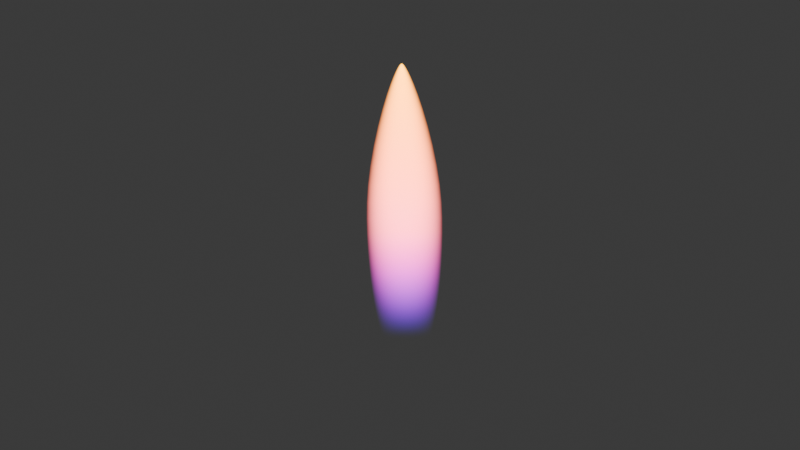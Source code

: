 # Source: Flame_anim.blend  (saved by Blender 4.5.90; exported with 4.5.12 LTS)
import bpy
from mathutils import Matrix  # noqa: F401  (used for matrix-valued properties, if any)

bpy.ops.wm.read_factory_settings(use_empty=True)
scene = bpy.context.scene
scene.name = 'Scene'

# ---- collections
col_collection = bpy.data.collections.new('Collection'); scene.collection.children.link(col_collection)

# ---- materials (node trees are filled in below, after node groups)
mat_flame = bpy.data.materials.new('Flame')
mat_flame.surface_render_method = 'BLENDED'
mat_flame.blend_method = 'BLEND'

# ---- material node trees
mat_flame.use_nodes = True; mat_flame.node_tree.nodes.clear()
_N = mat_flame.node_tree.nodes; _L = mat_flame.node_tree.links
n0 = _N.new('ShaderNodeOutputMaterial'); n0.name = 'Material Output'; n0.location = (687, 25)
n1 = _N.new('ShaderNodeEmission'); n1.name = 'Emission'; n1.location = (62, 107)
n2 = _N.new('ShaderNodeTexCoord'); n2.name = 'Texture Coordinate'; n2.location = (-793, 174)
n3 = _N.new('ShaderNodeTexGradient'); n3.name = 'Gradient Texture'; n3.location = (-598, 135)
n4 = _N.new('ShaderNodeValToRGB'); n4.name = 'Color Ramp'; n4.location = (-319, 182)
n4.color_ramp.interpolation = 'B_SPLINE'
while len(n4.color_ramp.elements) > 1: n4.color_ramp.elements.remove(n4.color_ramp.elements[-1])
n4.color_ramp.elements[0].position = 0.2591; n4.color_ramp.elements[0].color = (0.006715, 0.001777, 1.0, 1.0)
_e = n4.color_ramp.elements.new(0.475); _e.color = (1.0, 0.02445, 0.003216, 1.0)
_e = n4.color_ramp.elements.new(1.0); _e.color = (1.0, 0.5746, 0.002073, 1.0)
n5 = _N.new('ShaderNodeValToRGB'); n5.name = 'Color Ramp.001'; n5.location = (-322, -50)
while len(n5.color_ramp.elements) > 1: n5.color_ramp.elements.remove(n5.color_ramp.elements[-1])
n5.color_ramp.elements[0].position = 0.0; n5.color_ramp.elements[0].color = (0.0, 0.0, 0.0, 1.0)
_e = n5.color_ramp.elements.new(0.4545); _e.color = (10.0, 10.0, 10.0, 1.0)
n6 = _N.new('ShaderNodeMixShader'); n6.name = 'Mix Shader'; n6.location = (273, 56)
n7 = _N.new('ShaderNodeBsdfTransparent'); n7.name = 'Transparent BSDF'; n7.location = (66, -111)
n8 = _N.new('ShaderNodeLayerWeight'); n8.name = 'Layer Weight'; n8.location = (70, 247)
n8.inputs[0].default_value = 0.8
n9 = _N.new('ShaderNodeMixShader'); n9.name = 'Mix Shader.001'; n9.location = (452, 22)
n10 = _N.new('ShaderNodeValToRGB'); n10.name = 'Color Ramp.002'; n10.location = (-287, -282)
n10.color_ramp.interpolation = 'EASE'
while len(n10.color_ramp.elements) > 1: n10.color_ramp.elements.remove(n10.color_ramp.elements[-1])
n10.color_ramp.elements[0].position = 0.2182; n10.color_ramp.elements[0].color = (0.0, 0.0, 0.0, 1.0)
_e = n10.color_ramp.elements.new(0.6045); _e.color = (1.0, 1.0, 1.0, 1.0)
n11 = _N.new('ShaderNodeLayerWeight'); n11.name = 'Layer Weight.001'; n11.location = (43, -222)
n11.inputs[0].default_value = 0.0
n12 = _N.new('ShaderNodeMath'); n12.name = 'Math'; n12.location = (220, -304)
_L.new(n2.outputs[2], n3.inputs[0])
_L.new(n4.outputs[0], n1.inputs[0])
_L.new(n3.outputs[1], n4.inputs[0])
_L.new(n3.outputs[1], n5.inputs[0])
_L.new(n5.outputs[0], n1.inputs[1])
_L.new(n1.outputs[0], n6.inputs[1])
_L.new(n7.outputs[0], n6.inputs[2])
_L.new(n8.outputs[1], n6.inputs[0])
_L.new(n7.outputs[0], n9.inputs[1])
_L.new(n6.outputs[0], n9.inputs[2])
_L.new(n9.outputs[0], n0.inputs[0])
_L.new(n3.outputs[1], n10.inputs[0])
_L.new(n11.outputs[1], n12.inputs[0])
_L.new(n10.outputs[0], n12.inputs[1])
_L.new(n12.outputs[0], n9.inputs[0])
n0.is_active_output = True

# ---- world
world_world = bpy.data.worlds.new('World'); scene.world = world_world
world_world.use_nodes = True; world_world.node_tree.nodes.clear()
_N = world_world.node_tree.nodes; _L = world_world.node_tree.links
n0 = _N.new('ShaderNodeOutputWorld'); n0.name = 'World Output'; n0.location = (200, 100)
n1 = _N.new('ShaderNodeBackground'); n1.name = 'Background'; n1.location = (-200, 100)
n1.inputs[0].default_value = (0.05088, 0.05088, 0.05088, 1.0)
_L.new(n1.outputs[0], n0.inputs[0])
n0.is_active_output = True
world_world.color = (0.05088, 0.05088, 0.05088)
world_world.sun_shadow_jitter_overblur = 0.0

# ---- cameras
cam_camera = bpy.data.cameras.new('Camera')

# ---- meshes
me_plane = bpy.data.meshes.new('Plane')
me_plane.from_pydata([(0.0, 0.0, 0.0), (0.0, 0.0, 0.5), (0.0, 0.0, 1.1), (0.0, 0.0, 1.7)], [(0, 1), (1, 2), (2, 3)], [])
_uv = me_plane.uv_layers.new(name='UVMap')
_uv.uv.foreach_set('vector', [])
me_plane.materials.append(None)
me_plane.update()
me_sphere_001 = bpy.data.meshes.new('Sphere.001')
me_sphere_001.from_pydata([(3.003e-08, 0.03457, 1.675), (3.003e-08, 0.1178, 1.469), (3.003e-08, 0.2169, 1.018), (3.003e-08, 0.2243, 0.836), (3.003e-08, 0.2188, 0.6702), (3.003e-08, 0.1856, 0.354), (0.0014, 0.007249, 1.713), (0.003255, 0.01686, 1.703), (0.006546, 0.0339, 1.675), (0.01267, 0.06558, 1.607), (0.0223, 0.1155, 1.469), (0.03347, 0.1733, 1.253), (0.04108, 0.2127, 1.018), (0.04249, 0.22, 0.836), (0.04144, 0.2146, 0.6702), (0.03906, 0.2022, 0.5054), (0.03515, 0.182, 0.354), (0.02989, 0.1548, 0.2214), (0.02349, 0.1216, 0.1125), (0.01618, 0.08377, 0.03157), (0.008248, 0.04271, -0.01825), (0.002746, 0.006827, 1.713), (0.006381, 0.01587, 1.703), (0.01283, 0.0319, 1.675), (0.02482, 0.06172, 1.607), (0.04372, 0.1087, 1.469), (0.06563, 0.1632, 1.253), (0.08058, 0.2004, 1.018), (0.08336, 0.2073, 0.8359), (0.0813, 0.2021, 0.6702), (0.07662, 0.1905, 0.5054), (0.06895, 0.1715, 0.354), (0.05864, 0.1458, 0.2214), (0.04607, 0.1146, 0.1125), (0.03174, 0.07891, 0.03157), (0.01618, 0.04023, -0.01825), (0.003985, 0.006142, 1.713), (0.009253, 0.01426, 1.703), (0.0186, 0.02866, 1.675), (0.03599, 0.05547, 1.608), (0.06341, 0.09774, 1.469), (0.09524, 0.1468, 1.253), (0.117, 0.1803, 1.018), (0.121, 0.1865, 0.8359), (0.118, 0.1819, 0.6702), (0.1112, 0.1715, 0.5054), (0.1001, 0.1543, 0.354), (0.08513, 0.1312, 0.2214), (0.06689, 0.1031, 0.1125), (0.04607, 0.07102, 0.03157), (0.02349, 0.0362, -0.01825), (0.005069, 0.005221, 1.713), (0.01176, 0.01211, 1.703), (0.02363, 0.02433, 1.675), (0.04573, 0.0471, 1.608), (0.08061, 0.08303, 1.47), (0.1211, 0.1248, 1.253), (0.1489, 0.1533, 1.018), (0.154, 0.1586, 0.8359), (0.1502, 0.1547, 0.6702), (0.1416, 0.1458, 0.5054), (0.1274, 0.1312, 0.354), (0.1084, 0.1116, 0.2214), (0.08513, 0.08768, 0.1125), (0.05864, 0.0604, 0.03157), (0.02989, 0.03079, -0.01825), (0.005959, 0.004101, 1.713), (0.01381, 0.009506, 1.703), (0.02773, 0.01908, 1.675), (0.05368, 0.03694, 1.608), (0.09468, 0.06516, 1.47), (0.1424, 0.09797, 1.254), (0.175, 0.1204, 1.018), (0.1811, 0.1246, 0.8359), (0.1766, 0.1216, 0.6702), (0.1665, 0.1146, 0.5054), (0.1498, 0.1031, 0.354), (0.1274, 0.08768, 0.2214), (0.1001, 0.06889, 0.1125), (0.06895, 0.04745, 0.03157), (0.03515, 0.02419, -0.01825), (3.003e-08, 3.321e-08, 1.716), (0.006618, 0.002824, 1.713), (0.01533, 0.006541, 1.703), (0.03077, 0.01313, 1.675), (0.05957, 0.02541, 1.608), (0.1051, 0.04484, 1.47), (0.1581, 0.06745, 1.254), (0.1944, 0.08295, 1.018), (0.2013, 0.08586, 0.8359), (0.1963, 0.08373, 0.6702), (0.185, 0.07891, 0.5054), (0.1665, 0.07102, 0.354), (0.1416, 0.0604, 0.2214), (0.1112, 0.04745, 0.1125), (0.07662, 0.03269, 0.03157), (0.03906, 0.01666, -0.01825), (0.007024, 0.001439, 1.713), (0.01626, 0.003332, 1.703), (0.03263, 0.006685, 1.675), (0.06318, 0.01294, 1.608), (0.1115, 0.02284, 1.47), (0.1678, 0.03437, 1.254), (0.2064, 0.04228, 1.018), (0.2137, 0.04377, 0.8358), (0.2083, 0.04268, 0.6702), (0.1964, 0.04023, 0.5054), (0.1767, 0.0362, 0.354), (0.1503, 0.03079, 0.2214), (0.1181, 0.02419, 0.1125), (0.08134, 0.01666, 0.03157), (0.04146, 0.008495, -0.01825), (0.007161, 3.279e-08, 1.713), (0.01658, 3.222e-08, 1.703), (0.03326, 3e-08, 1.675), (0.06439, 3.461e-08, 1.608), (0.1137, 2.063e-08, 1.47), (0.1711, 4.174e-08, 1.254), (0.2104, 1.346e-08, 1.018), (0.2178, -3.564e-09, 0.8358), (0.2124, 1.327e-08, 0.6702), (0.2002, 4.319e-08, 0.5054), (0.1802, 1.326e-08, 0.354), (0.1532, 3.654e-08, 0.2214), (0.1204, 2.157e-08, 0.1125), (0.08293, 2.822e-08, 0.03157), (0.04228, 3.072e-08, -0.01825), (0.007024, -0.001439, 1.713), (0.01626, -0.003332, 1.703), (0.03263, -0.006685, 1.675), (0.06318, -0.01294, 1.608), (0.1115, -0.02284, 1.47), (0.1678, -0.03437, 1.254), (0.2064, -0.04228, 1.018), (0.2137, -0.04377, 0.8358), (0.2083, -0.04268, 0.6702), (0.1964, -0.04023, 0.5054), (0.1767, -0.0362, 0.354), (0.1503, -0.03079, 0.2214), (0.1181, -0.02419, 0.1125), (0.08134, -0.01666, 0.03157), (0.04146, -0.008495, -0.01825), (0.006618, -0.002824, 1.713), (0.01533, -0.006541, 1.703), (0.03077, -0.01313, 1.675), (0.05957, -0.02541, 1.608), (0.1051, -0.04484, 1.47), (0.1581, -0.06745, 1.254), (0.1944, -0.08295, 1.018), (0.2013, -0.08586, 0.8359), (0.1963, -0.08373, 0.6702), (0.185, -0.07891, 0.5054), (0.1665, -0.07102, 0.354), (0.1416, -0.0604, 0.2214), (0.1112, -0.04745, 0.1125), (0.07662, -0.03269, 0.03157), (0.03906, -0.01666, -0.01825), (0.005959, -0.004101, 1.713), (0.01381, -0.009506, 1.703), (0.02773, -0.01908, 1.675), (0.05368, -0.03694, 1.608), (0.09468, -0.06516, 1.47), (0.1424, -0.09797, 1.254), (0.175, -0.1204, 1.018), (0.1811, -0.1246, 0.8359), (0.1766, -0.1216, 0.6702), (0.1665, -0.1146, 0.5054), (0.1498, -0.1031, 0.354), (0.1274, -0.08768, 0.2214), (0.1001, -0.06889, 0.1125), (0.06895, -0.04745, 0.03157), (0.03515, -0.02419, -0.01825), (0.005069, -0.005221, 1.713), (0.01176, -0.01211, 1.703), (0.02363, -0.02433, 1.675), (0.04573, -0.0471, 1.608), (0.08061, -0.08303, 1.47), (0.1211, -0.1248, 1.253), (0.1489, -0.1533, 1.018), (0.154, -0.1586, 0.8359), (0.1502, -0.1547, 0.6702), (0.1416, -0.1458, 0.5054), (0.1274, -0.1312, 0.354), (0.1084, -0.1116, 0.2214), (0.08513, -0.08768, 0.1125), (0.05864, -0.0604, 0.03157), (0.02989, -0.03079, -0.01825), (0.003985, -0.006142, 1.713), (0.009253, -0.01426, 1.703), (0.0186, -0.02866, 1.675), (0.03599, -0.05547, 1.608), (0.06341, -0.09774, 1.469), (0.09524, -0.1468, 1.253), (0.117, -0.1803, 1.018), (0.121, -0.1865, 0.8359), (0.118, -0.1819, 0.6702), (0.1112, -0.1715, 0.5054), (0.1001, -0.1543, 0.354), (0.08513, -0.1312, 0.2214), (0.06689, -0.1031, 0.1125), (0.04607, -0.07102, 0.03157), (0.02349, -0.0362, -0.01825), (0.002746, -0.006827, 1.713), (0.006381, -0.01587, 1.703), (0.01283, -0.0319, 1.675), (0.02482, -0.06172, 1.607), (0.04372, -0.1087, 1.469), (0.06563, -0.1632, 1.253), (0.08058, -0.2004, 1.018), (0.08336, -0.2073, 0.8359), (0.0813, -0.2021, 0.6702), (0.07662, -0.1905, 0.5054), (0.06895, -0.1715, 0.354), (0.05864, -0.1458, 0.2214), (0.04607, -0.1146, 0.1125), (0.03174, -0.07891, 0.03157), (0.01618, -0.04023, -0.01825), (0.0014, -0.007249, 1.713), (0.003255, -0.01686, 1.703), (0.006546, -0.0339, 1.675), (0.01267, -0.06558, 1.607), (0.0223, -0.1155, 1.469), (0.03347, -0.1733, 1.253), (0.04108, -0.2127, 1.018), (0.04249, -0.22, 0.836), (0.04144, -0.2146, 0.6702), (0.03906, -0.2022, 0.5054), (0.03515, -0.182, 0.354), (0.02989, -0.1548, 0.2214), (0.02349, -0.1216, 0.1125), (0.01618, -0.08377, 0.03157), (0.008248, -0.04271, -0.01825), (2.976e-08, -0.007392, 1.713), (2.776e-08, -0.01719, 1.703), (2.418e-08, -0.03457, 1.675), (2.867e-08, -0.06689, 1.607), (1.569e-08, -0.1178, 1.469), (3.557e-08, -0.1767, 1.253), (1.239e-09, -0.2169, 1.018), (-4.137e-08, -0.2243, 0.836), (9.868e-10, -0.2188, 0.6702), (3.649e-08, -0.2062, 0.5054), (7.431e-09, -0.1856, 0.354), (2.681e-08, -0.1578, 0.2214), (9.045e-09, -0.124, 0.1125), (1.873e-08, -0.08541, 0.03157), (2.842e-08, -0.04354, -0.01825), (-0.0014, -0.007249, 1.713), (-0.003255, -0.01686, 1.703), (-0.006546, -0.0339, 1.675), (-0.01267, -0.06558, 1.607), (-0.0223, -0.1155, 1.469), (-0.03347, -0.1733, 1.253), (-0.04108, -0.2127, 1.018), (-0.04249, -0.22, 0.836), (-0.04144, -0.2146, 0.6702), (-0.03906, -0.2022, 0.5054), (-0.03515, -0.182, 0.354), (-0.02989, -0.1548, 0.2214), (-0.02349, -0.1216, 0.1125), (-0.01618, -0.08377, 0.03157), (-0.008248, -0.04271, -0.01825), (-0.002746, -0.006827, 1.713), (-0.006381, -0.01587, 1.703), (-0.01283, -0.0319, 1.675), (-0.02482, -0.06172, 1.607), (-0.04372, -0.1087, 1.469), (-0.06563, -0.1632, 1.253), (-0.08058, -0.2004, 1.018), (-0.08336, -0.2073, 0.8359), (-0.0813, -0.2021, 0.6702), (-0.07662, -0.1905, 0.5054), (-0.06895, -0.1715, 0.354), (-0.05864, -0.1458, 0.2214), (-0.04607, -0.1146, 0.1125), (-0.03174, -0.07891, 0.03157), (-0.01618, -0.04023, -0.01825), (-0.003985, -0.006142, 1.713), (-0.009253, -0.01426, 1.703), (-0.0186, -0.02866, 1.675), (-0.03599, -0.05547, 1.608), (-0.06341, -0.09774, 1.469), (-0.09524, -0.1468, 1.253), (-0.117, -0.1803, 1.018), (-0.121, -0.1865, 0.8359), (-0.118, -0.1819, 0.6702), (-0.1112, -0.1715, 0.5054), (-0.1001, -0.1543, 0.354), (-0.08513, -0.1312, 0.2214), (-0.06689, -0.1031, 0.1125), (-0.04607, -0.07102, 0.03157), (-0.02349, -0.0362, -0.01825), (-0.005069, -0.005221, 1.713), (-0.01176, -0.01211, 1.703), (-0.02363, -0.02433, 1.675), (-0.04573, -0.0471, 1.608), (-0.08061, -0.08303, 1.47), (-0.1211, -0.1248, 1.253), (-0.1489, -0.1533, 1.018), (-0.154, -0.1586, 0.8359), (-0.1502, -0.1547, 0.6702), (-0.1416, -0.1458, 0.5054), (-0.1274, -0.1312, 0.354), (-0.1084, -0.1116, 0.2214), (-0.08513, -0.08768, 0.1125), (-0.05864, -0.0604, 0.03157), (-0.02989, -0.03079, -0.01825), (3.003e-08, 3.321e-08, -0.03507), (-0.005959, -0.004101, 1.713), (-0.01381, -0.009506, 1.703), (-0.02773, -0.01908, 1.675), (-0.05368, -0.03694, 1.608), (-0.09468, -0.06516, 1.47), (-0.1424, -0.09797, 1.254), (-0.175, -0.1204, 1.018), (-0.1811, -0.1246, 0.8359), (-0.1766, -0.1216, 0.6702), (-0.1665, -0.1146, 0.5054), (-0.1498, -0.1031, 0.354), (-0.1274, -0.08768, 0.2214), (-0.1001, -0.06889, 0.1125), (-0.06895, -0.04745, 0.03157), (-0.03515, -0.02419, -0.01825), (-0.006618, -0.002824, 1.713), (-0.01533, -0.006541, 1.703), (-0.03077, -0.01313, 1.675), (-0.05957, -0.02541, 1.608), (-0.1051, -0.04484, 1.47), (-0.1581, -0.06745, 1.254), (-0.1944, -0.08295, 1.018), (-0.2013, -0.08586, 0.8359), (-0.1963, -0.08373, 0.6702), (-0.185, -0.07891, 0.5054), (-0.1665, -0.07102, 0.354), (-0.1416, -0.0604, 0.2214), (-0.1112, -0.04745, 0.1125), (-0.07662, -0.03269, 0.03157), (-0.03906, -0.01666, -0.01825), (-0.007024, -0.001439, 1.713), (-0.01626, -0.003332, 1.703), (-0.03263, -0.006685, 1.675), (-0.06318, -0.01294, 1.608), (-0.1115, -0.02284, 1.47), (-0.1678, -0.03437, 1.254), (-0.2064, -0.04228, 1.018), (-0.2137, -0.04377, 0.8358), (-0.2083, -0.04268, 0.6702), (-0.1964, -0.04023, 0.5054), (-0.1767, -0.0362, 0.354), (-0.1503, -0.03079, 0.2214), (-0.1181, -0.02419, 0.1125), (-0.08134, -0.01666, 0.03157), (-0.04146, -0.008495, -0.01825), (-0.007161, 3.392e-08, 1.713), (-0.01658, 3.554e-08, 1.703), (-0.03326, 4.24e-08, 1.675), (-0.06439, 3.601e-08, 1.608), (-0.1137, 5.629e-08, 1.47), (-0.1711, 3.605e-08, 1.254), (-0.2104, 9.248e-08, 1.018), (-0.2178, 1.335e-07, 0.8358), (-0.2124, 9.305e-08, 0.6702), (-0.2002, 3.654e-08, 0.5054), (-0.1802, 6.98e-08, 0.354), (-0.1532, 3.986e-08, 0.2214), (-0.1204, 6.647e-08, 0.1125), (-0.08293, 4.485e-08, 0.03157), (-0.04228, 3.737e-08, -0.01825), (-0.007024, 0.001439, 1.713), (-0.01626, 0.003332, 1.703), (-0.03263, 0.006685, 1.675), (-0.06318, 0.01294, 1.608), (-0.1115, 0.02284, 1.47), (-0.1678, 0.03437, 1.254), (-0.2064, 0.04228, 1.018), (-0.2137, 0.04377, 0.8358), (-0.2083, 0.04268, 0.6702), (-0.1964, 0.04023, 0.5054), (-0.1767, 0.0362, 0.354), (-0.1503, 0.03079, 0.2214), (-0.1181, 0.02419, 0.1125), (-0.08134, 0.01666, 0.03157), (-0.04146, 0.008495, -0.01825), (-0.006618, 0.002824, 1.713), (-0.01533, 0.006541, 1.703), (-0.03077, 0.01313, 1.675), (-0.05957, 0.02541, 1.608), (-0.1051, 0.04484, 1.47), (-0.1581, 0.06745, 1.254), (-0.1944, 0.08295, 1.018), (-0.2013, 0.08586, 0.8359), (-0.1963, 0.08373, 0.6702), (-0.185, 0.07891, 0.5054), (-0.1665, 0.07102, 0.354), (-0.1416, 0.0604, 0.2214), (-0.1112, 0.04745, 0.1125), (-0.07662, 0.03269, 0.03157), (-0.03906, 0.01666, -0.01825), (-0.005959, 0.004101, 1.713), (-0.01381, 0.009506, 1.703), (-0.02773, 0.01908, 1.675), (-0.05368, 0.03694, 1.608), (-0.09468, 0.06516, 1.47), (-0.1424, 0.09797, 1.254), (-0.175, 0.1204, 1.018), (-0.1811, 0.1246, 0.8359), (-0.1766, 0.1216, 0.6702), (-0.1665, 0.1146, 0.5054), (-0.1498, 0.1031, 0.354), (-0.1274, 0.08768, 0.2214), (-0.1001, 0.06889, 0.1125), (-0.06895, 0.04745, 0.03157), (-0.03515, 0.02419, -0.01825), (-0.005069, 0.005221, 1.713), (-0.01176, 0.01211, 1.703), (-0.02363, 0.02433, 1.675), (-0.04573, 0.0471, 1.608), (-0.08061, 0.08303, 1.47), (-0.1211, 0.1248, 1.253), (-0.1489, 0.1533, 1.018), (-0.154, 0.1586, 0.8359), (-0.1502, 0.1547, 0.6702), (-0.1416, 0.1458, 0.5054), (-0.1274, 0.1312, 0.354), (-0.1084, 0.1116, 0.2214), (-0.08513, 0.08768, 0.1125), (-0.05864, 0.0604, 0.03157), (-0.02989, 0.03079, -0.01825), (-0.003985, 0.006142, 1.713), (-0.009253, 0.01426, 1.703), (-0.0186, 0.02866, 1.675), (-0.03599, 0.05547, 1.608), (-0.06341, 0.09774, 1.469), (-0.09524, 0.1468, 1.253), (-0.117, 0.1803, 1.018), (-0.121, 0.1865, 0.8359), (-0.118, 0.1819, 0.6702), (-0.1112, 0.1715, 0.5054), (-0.1001, 0.1543, 0.354), (-0.08513, 0.1312, 0.2214), (-0.06689, 0.1031, 0.1125), (-0.04607, 0.07102, 0.03157), (-0.02349, 0.0362, -0.01825), (-0.002746, 0.006827, 1.713), (-0.006381, 0.01587, 1.703), (-0.01283, 0.0319, 1.675), (-0.02482, 0.06172, 1.607), (-0.04372, 0.1087, 1.469), (-0.06563, 0.1632, 1.253), (-0.08058, 0.2004, 1.018), (-0.08336, 0.2073, 0.8359), (-0.0813, 0.2021, 0.6702), (-0.07662, 0.1905, 0.5054), (-0.06895, 0.1715, 0.354), (-0.05864, 0.1458, 0.2214), (-0.04607, 0.1146, 0.1125), (-0.03174, 0.07891, 0.03157), (-0.01618, 0.04023, -0.01825), (-0.0014, 0.007249, 1.713), (-0.003255, 0.01686, 1.703), (-0.006546, 0.0339, 1.675), (-0.01267, 0.06558, 1.607), (-0.0223, 0.1155, 1.469), (-0.03347, 0.1733, 1.253), (-0.04108, 0.2127, 1.018), (-0.04249, 0.22, 0.836), (-0.04144, 0.2146, 0.6702), (-0.03906, 0.2022, 0.5054), (-0.03515, 0.182, 0.354), (-0.02989, 0.1548, 0.2214), (-0.02349, 0.1216, 0.1125), (-0.01618, 0.08377, 0.03157), (-0.008248, 0.04271, -0.01825), (3.058e-08, 0.007392, 1.713), (3.296e-08, 0.01719, 1.703), (3.825e-08, 0.06689, 1.607), (4.11e-08, 0.1767, 1.253), (4.295e-08, 0.2062, 0.5054), (4.941e-08, 0.1578, 0.2214), (7.686e-08, 0.124, 0.1125), (4.457e-08, 0.08541, 0.03157), (3.326e-08, 0.04354, -0.01825)], [], [(2, 476, 11, 12), (481, 480, 19, 20), (3, 2, 12, 13), (473, 81, 6), (307, 481, 20), (4, 3, 13, 14), (474, 473, 6, 7), (477, 4, 14, 15), (0, 474, 7, 8), (5, 477, 15, 16), (475, 0, 8, 9), (478, 5, 16, 17), (1, 475, 9, 10), (479, 478, 17, 18), (476, 1, 10, 11), (480, 479, 18, 19), (11, 10, 25, 26), (19, 18, 33, 34), (12, 11, 26, 27), (20, 19, 34, 35), (13, 12, 27, 28), (6, 81, 21), (307, 20, 35), (14, 13, 28, 29), (7, 6, 21, 22), (15, 14, 29, 30), (8, 7, 22, 23), (16, 15, 30, 31), (9, 8, 23, 24), (17, 16, 31, 32), (10, 9, 24, 25), (18, 17, 32, 33), (30, 29, 44, 45), (23, 22, 37, 38), (31, 30, 45, 46), (24, 23, 38, 39), (32, 31, 46, 47), (25, 24, 39, 40), (33, 32, 47, 48), (26, 25, 40, 41), (34, 33, 48, 49), (27, 26, 41, 42), (35, 34, 49, 50), (28, 27, 42, 43), (21, 81, 36), (307, 35, 50), (29, 28, 43, 44), (22, 21, 36, 37), (49, 48, 63, 64), (42, 41, 56, 57), (50, 49, 64, 65), (43, 42, 57, 58), (36, 81, 51), (307, 50, 65), (44, 43, 58, 59), (37, 36, 51, 52), (45, 44, 59, 60), (38, 37, 52, 53), (46, 45, 60, 61), (39, 38, 53, 54), (47, 46, 61, 62), (40, 39, 54, 55), (48, 47, 62, 63), (41, 40, 55, 56), (53, 52, 67, 68), (61, 60, 75, 76), (54, 53, 68, 69), (62, 61, 76, 77), (55, 54, 69, 70), (63, 62, 77, 78), (56, 55, 70, 71), (64, 63, 78, 79), (57, 56, 71, 72), (65, 64, 79, 80), (58, 57, 72, 73), (51, 81, 66), (307, 65, 80), (59, 58, 73, 74), (52, 51, 66, 67), (60, 59, 74, 75), (72, 71, 87, 88), (80, 79, 95, 96), (73, 72, 88, 89), (66, 81, 82), (307, 80, 96), (74, 73, 89, 90), (67, 66, 82, 83), (75, 74, 90, 91), (68, 67, 83, 84), (76, 75, 91, 92), (69, 68, 84, 85), (77, 76, 92, 93), (70, 69, 85, 86), (78, 77, 93, 94), (71, 70, 86, 87), (79, 78, 94, 95), (92, 91, 106, 107), (85, 84, 99, 100), (93, 92, 107, 108), (86, 85, 100, 101), (94, 93, 108, 109), (87, 86, 101, 102), (95, 94, 109, 110), (88, 87, 102, 103), (96, 95, 110, 111), (89, 88, 103, 104), (82, 81, 97), (307, 96, 111), (90, 89, 104, 105), (83, 82, 97, 98), (91, 90, 105, 106), (84, 83, 98, 99), (111, 110, 125, 126), (104, 103, 118, 119), (97, 81, 112), (307, 111, 126), (105, 104, 119, 120), (98, 97, 112, 113), (106, 105, 120, 121), (99, 98, 113, 114), (107, 106, 121, 122), (100, 99, 114, 115), (108, 107, 122, 123), (101, 100, 115, 116), (109, 108, 123, 124), (102, 101, 116, 117), (110, 109, 124, 125), (103, 102, 117, 118), (123, 122, 137, 138), (116, 115, 130, 131), (124, 123, 138, 139), (117, 116, 131, 132), (125, 124, 139, 140), (118, 117, 132, 133), (126, 125, 140, 141), (119, 118, 133, 134), (112, 81, 127), (307, 126, 141), (120, 119, 134, 135), (113, 112, 127, 128), (121, 120, 135, 136), (114, 113, 128, 129), (122, 121, 136, 137), (115, 114, 129, 130), (127, 81, 142), (307, 141, 156), (135, 134, 149, 150), (128, 127, 142, 143), (136, 135, 150, 151), (129, 128, 143, 144), (137, 136, 151, 152), (130, 129, 144, 145), (138, 137, 152, 153), (131, 130, 145, 146), (139, 138, 153, 154), (132, 131, 146, 147), (140, 139, 154, 155), (133, 132, 147, 148), (141, 140, 155, 156), (134, 133, 148, 149), (146, 145, 160, 161), (154, 153, 168, 169), (147, 146, 161, 162), (155, 154, 169, 170), (148, 147, 162, 163), (156, 155, 170, 171), (149, 148, 163, 164), (142, 81, 157), (307, 156, 171), (150, 149, 164, 165), (143, 142, 157, 158), (151, 150, 165, 166), (144, 143, 158, 159), (152, 151, 166, 167), (145, 144, 159, 160), (153, 152, 167, 168), (165, 164, 179, 180), (158, 157, 172, 173), (166, 165, 180, 181), (159, 158, 173, 174), (167, 166, 181, 182), (160, 159, 174, 175), (168, 167, 182, 183), (161, 160, 175, 176), (169, 168, 183, 184), (162, 161, 176, 177), (170, 169, 184, 185), (163, 162, 177, 178), (171, 170, 185, 186), (164, 163, 178, 179), (157, 81, 172), (307, 171, 186), (184, 183, 198, 199), (177, 176, 191, 192), (185, 184, 199, 200), (178, 177, 192, 193), (186, 185, 200, 201), (179, 178, 193, 194), (172, 81, 187), (307, 186, 201), (180, 179, 194, 195), (173, 172, 187, 188), (181, 180, 195, 196), (174, 173, 188, 189), (182, 181, 196, 197), (175, 174, 189, 190), (183, 182, 197, 198), (176, 175, 190, 191), (188, 187, 202, 203), (196, 195, 210, 211), (189, 188, 203, 204), (197, 196, 211, 212), (190, 189, 204, 205), (198, 197, 212, 213), (191, 190, 205, 206), (199, 198, 213, 214), (192, 191, 206, 207), (200, 199, 214, 215), (193, 192, 207, 208), (201, 200, 215, 216), (194, 193, 208, 209), (187, 81, 202), (307, 201, 216), (195, 194, 209, 210), (207, 206, 221, 222), (215, 214, 229, 230), (208, 207, 222, 223), (216, 215, 230, 231), (209, 208, 223, 224), (202, 81, 217), (307, 216, 231), (210, 209, 224, 225), (203, 202, 217, 218), (211, 210, 225, 226), (204, 203, 218, 219), (212, 211, 226, 227), (205, 204, 219, 220), (213, 212, 227, 228), (206, 205, 220, 221), (214, 213, 228, 229), (226, 225, 240, 241), (219, 218, 233, 234), (227, 226, 241, 242), (220, 219, 234, 235), (228, 227, 242, 243), (221, 220, 235, 236), (229, 228, 243, 244), (222, 221, 236, 237), (230, 229, 244, 245), (223, 222, 237, 238), (231, 230, 245, 246), (224, 223, 238, 239), (217, 81, 232), (307, 231, 246), (225, 224, 239, 240), (218, 217, 232, 233), (245, 244, 259, 260), (238, 237, 252, 253), (246, 245, 260, 261), (239, 238, 253, 254), (232, 81, 247), (307, 246, 261), (240, 239, 254, 255), (233, 232, 247, 248), (241, 240, 255, 256), (234, 233, 248, 249), (242, 241, 256, 257), (235, 234, 249, 250), (243, 242, 257, 258), (236, 235, 250, 251), (244, 243, 258, 259), (237, 236, 251, 252), (257, 256, 271, 272), (250, 249, 264, 265), (258, 257, 272, 273), (251, 250, 265, 266), (259, 258, 273, 274), (252, 251, 266, 267), (260, 259, 274, 275), (253, 252, 267, 268), (261, 260, 275, 276), (254, 253, 268, 269), (247, 81, 262), (307, 261, 276), (255, 254, 269, 270), (248, 247, 262, 263), (256, 255, 270, 271), (249, 248, 263, 264), (276, 275, 290, 291), (269, 268, 283, 284), (262, 81, 277), (307, 276, 291), (270, 269, 284, 285), (263, 262, 277, 278), (271, 270, 285, 286), (264, 263, 278, 279), (272, 271, 286, 287), (265, 264, 279, 280), (273, 272, 287, 288), (266, 265, 280, 281), (274, 273, 288, 289), (267, 266, 281, 282), (275, 274, 289, 290), (268, 267, 282, 283), (280, 279, 294, 295), (288, 287, 302, 303), (281, 280, 295, 296), (289, 288, 303, 304), (282, 281, 296, 297), (290, 289, 304, 305), (283, 282, 297, 298), (291, 290, 305, 306), (284, 283, 298, 299), (277, 81, 292), (307, 291, 306), (285, 284, 299, 300), (278, 277, 292, 293), (286, 285, 300, 301), (279, 278, 293, 294), (287, 286, 301, 302), (299, 298, 314, 315), (292, 81, 308), (307, 306, 322), (300, 299, 315, 316), (293, 292, 308, 309), (301, 300, 316, 317), (294, 293, 309, 310), (302, 301, 317, 318), (295, 294, 310, 311), (303, 302, 318, 319), (296, 295, 311, 312), (304, 303, 319, 320), (297, 296, 312, 313), (305, 304, 320, 321), (298, 297, 313, 314), (306, 305, 321, 322), (319, 318, 333, 334), (312, 311, 326, 327), (320, 319, 334, 335), (313, 312, 327, 328), (321, 320, 335, 336), (314, 313, 328, 329), (322, 321, 336, 337), (315, 314, 329, 330), (308, 81, 323), (307, 322, 337), (316, 315, 330, 331), (309, 308, 323, 324), (317, 316, 331, 332), (310, 309, 324, 325), (318, 317, 332, 333), (311, 310, 325, 326), (323, 81, 338), (307, 337, 352), (331, 330, 345, 346), (324, 323, 338, 339), (332, 331, 346, 347), (325, 324, 339, 340), (333, 332, 347, 348), (326, 325, 340, 341), (334, 333, 348, 349), (327, 326, 341, 342), (335, 334, 349, 350), (328, 327, 342, 343), (336, 335, 350, 351), (329, 328, 343, 344), (337, 336, 351, 352), (330, 329, 344, 345), (342, 341, 356, 357), (350, 349, 364, 365), (343, 342, 357, 358), (351, 350, 365, 366), (344, 343, 358, 359), (352, 351, 366, 367), (345, 344, 359, 360), (338, 81, 353), (307, 352, 367), (346, 345, 360, 361), (339, 338, 353, 354), (347, 346, 361, 362), (340, 339, 354, 355), (348, 347, 362, 363), (341, 340, 355, 356), (349, 348, 363, 364), (361, 360, 375, 376), (354, 353, 368, 369), (362, 361, 376, 377), (355, 354, 369, 370), (363, 362, 377, 378), (356, 355, 370, 371), (364, 363, 378, 379), (357, 356, 371, 372), (365, 364, 379, 380), (358, 357, 372, 373), (366, 365, 380, 381), (359, 358, 373, 374), (367, 366, 381, 382), (360, 359, 374, 375), (353, 81, 368), (307, 367, 382), (380, 379, 394, 395), (373, 372, 387, 388), (381, 380, 395, 396), (374, 373, 388, 389), (382, 381, 396, 397), (375, 374, 389, 390), (368, 81, 383), (307, 382, 397), (376, 375, 390, 391), (369, 368, 383, 384), (377, 376, 391, 392), (370, 369, 384, 385), (378, 377, 392, 393), (371, 370, 385, 386), (379, 378, 393, 394), (372, 371, 386, 387), (392, 391, 406, 407), (385, 384, 399, 400), (393, 392, 407, 408), (386, 385, 400, 401), (394, 393, 408, 409), (387, 386, 401, 402), (395, 394, 409, 410), (388, 387, 402, 403), (396, 395, 410, 411), (389, 388, 403, 404), (397, 396, 411, 412), (390, 389, 404, 405), (383, 81, 398), (307, 397, 412), (391, 390, 405, 406), (384, 383, 398, 399), (411, 410, 425, 426), (404, 403, 418, 419), (412, 411, 426, 427), (405, 404, 419, 420), (398, 81, 413), (307, 412, 427), (406, 405, 420, 421), (399, 398, 413, 414), (407, 406, 421, 422), (400, 399, 414, 415), (408, 407, 422, 423), (401, 400, 415, 416), (409, 408, 423, 424), (402, 401, 416, 417), (410, 409, 424, 425), (403, 402, 417, 418), (415, 414, 429, 430), (423, 422, 437, 438), (416, 415, 430, 431), (424, 423, 438, 439), (417, 416, 431, 432), (425, 424, 439, 440), (418, 417, 432, 433), (426, 425, 440, 441), (419, 418, 433, 434), (427, 426, 441, 442), (420, 419, 434, 435), (413, 81, 428), (307, 427, 442), (421, 420, 435, 436), (414, 413, 428, 429), (422, 421, 436, 437), (434, 433, 448, 449), (442, 441, 456, 457), (435, 434, 449, 450), (428, 81, 443), (307, 442, 457), (436, 435, 450, 451), (429, 428, 443, 444), (437, 436, 451, 452), (430, 429, 444, 445), (438, 437, 452, 453), (431, 430, 445, 446), (439, 438, 453, 454), (432, 431, 446, 447), (440, 439, 454, 455), (433, 432, 447, 448), (441, 440, 455, 456), (453, 452, 467, 468), (446, 445, 460, 461), (454, 453, 468, 469), (447, 446, 461, 462), (455, 454, 469, 470), (448, 447, 462, 463), (456, 455, 470, 471), (449, 448, 463, 464), (457, 456, 471, 472), (450, 449, 464, 465), (443, 81, 458), (307, 457, 472), (451, 450, 465, 466), (444, 443, 458, 459), (452, 451, 466, 467), (445, 444, 459, 460), (472, 471, 480, 481), (465, 464, 2, 3), (458, 81, 473), (307, 472, 481), (466, 465, 3, 4), (459, 458, 473, 474), (467, 466, 4, 477), (460, 459, 474, 0), (468, 467, 477, 5), (461, 460, 0, 475), (469, 468, 5, 478), (462, 461, 475, 1), (470, 469, 478, 479), (463, 462, 1, 476), (471, 470, 479, 480), (464, 463, 476, 2)])
me_sphere_001.polygons.foreach_set('use_smooth', [True] * 512)
_uv = me_sphere_001.uv_layers.new(name='UVMap')
_uv.uv.foreach_set('vector', [0.5625, 0.25, 0.625, 0.25, 0.625, 0.2812, 0.5625, 0.2812, 0.0625, 0.25, 0.125, 0.25, 0.125, 0.2812, 0.0625, 0.2812, 0.5, 0.25, 0.5625, 0.25, 0.5625, 0.2812, 0.5, 0.2812, 0.9375, 0.25, 1.0, 0.2656, 0.9375, 0.2813, 5.96e-08, 0.2656, 0.0625, 0.25, 0.0625, 0.2812, 0.4375, 0.25, 0.5, 0.25, 0.5, 0.2812, 0.4375, 0.2812, 0.875, 0.25, 0.9375, 0.25, 0.9375, 0.2813, 0.875, 0.2812, 0.375, 0.25, 0.4375, 0.25, 0.4375, 0.2812, 0.375, 0.2812, 0.8125, 0.25, 0.875, 0.25, 0.875, 0.2812, 0.8125, 0.2813, 0.3125, 0.25, 0.375, 0.25, 0.375, 0.2812, 0.3125, 0.2812, 0.75, 0.25, 0.8125, 0.25, 0.8125, 0.2813, 0.75, 0.2812, 0.25, 0.25, 0.3125, 0.25, 0.3125, 0.2812, 0.25, 0.2812, 0.6875, 0.25, 0.75, 0.25, 0.75, 0.2812, 0.6875, 0.2812, 0.1875, 0.25, 0.25, 0.25, 0.25, 0.2812, 0.1875, 0.2812, 0.625, 0.25, 0.6875, 0.25, 0.6875, 0.2812, 0.625, 0.2812, 0.125, 0.25, 0.1875, 0.25, 0.1875, 0.2812, 0.125, 0.2812, 0.625, 0.2812, 0.6875, 0.2812, 0.6875, 0.3125, 0.625, 0.3125, 0.125, 0.2812, 0.1875, 0.2812, 0.1875, 0.3125, 0.125, 0.3125, 0.5625, 0.2812, 0.625, 0.2812, 0.625, 0.3125, 0.5625, 0.3125, 0.0625, 0.2812, 0.125, 0.2812, 0.125, 0.3125, 0.0625, 0.3125, 0.5, 0.2812, 0.5625, 0.2812, 0.5625, 0.3125, 0.5, 0.3125, 0.9375, 0.2813, 1.0, 0.2969, 0.9375, 0.3125, 5.96e-08, 0.2969, 0.0625, 0.2812, 0.0625, 0.3125, 0.4375, 0.2812, 0.5, 0.2812, 0.5, 0.3125, 0.4375, 0.3125, 0.875, 0.2812, 0.9375, 0.2813, 0.9375, 0.3125, 0.875, 0.3125, 0.375, 0.2812, 0.4375, 0.2812, 0.4375, 0.3125, 0.375, 0.3125, 0.8125, 0.2813, 0.875, 0.2812, 0.875, 0.3125, 0.8125, 0.3125, 0.3125, 0.2812, 0.375, 0.2812, 0.375, 0.3125, 0.3125, 0.3125, 0.75, 0.2812, 0.8125, 0.2813, 0.8125, 0.3125, 0.75, 0.3125, 0.25, 0.2812, 0.3125, 0.2812, 0.3125, 0.3125, 0.25, 0.3125, 0.6875, 0.2812, 0.75, 0.2812, 0.75, 0.3125, 0.6875, 0.3125, 0.1875, 0.2812, 0.25, 0.2812, 0.25, 0.3125, 0.1875, 0.3125, 0.375, 0.3125, 0.4375, 0.3125, 0.4375, 0.3437, 0.375, 0.3437, 0.8125, 0.3125, 0.875, 0.3125, 0.875, 0.3438, 0.8125, 0.3438, 0.3125, 0.3125, 0.375, 0.3125, 0.375, 0.3437, 0.3125, 0.3437, 0.75, 0.3125, 0.8125, 0.3125, 0.8125, 0.3438, 0.75, 0.3438, 0.25, 0.3125, 0.3125, 0.3125, 0.3125, 0.3437, 0.25, 0.3437, 0.6875, 0.3125, 0.75, 0.3125, 0.75, 0.3438, 0.6875, 0.3438, 0.1875, 0.3125, 0.25, 0.3125, 0.25, 0.3437, 0.1875, 0.3437, 0.625, 0.3125, 0.6875, 0.3125, 0.6875, 0.3438, 0.625, 0.3438, 0.125, 0.3125, 0.1875, 0.3125, 0.1875, 0.3437, 0.125, 0.3437, 0.5625, 0.3125, 0.625, 0.3125, 0.625, 0.3438, 0.5625, 0.3438, 0.0625, 0.3125, 0.125, 0.3125, 0.125, 0.3437, 0.0625, 0.3437, 0.5, 0.3125, 0.5625, 0.3125, 0.5625, 0.3438, 0.5, 0.3438, 0.9375, 0.3125, 1.0, 0.3281, 0.9375, 0.3438, 0.0, 0.3281, 0.0625, 0.3125, 0.0625, 0.3437, 0.4375, 0.3125, 0.5, 0.3125, 0.5, 0.3438, 0.4375, 0.3437, 0.875, 0.3125, 0.9375, 0.3125, 0.9375, 0.3438, 0.875, 0.3438, 0.125, 0.3437, 0.1875, 0.3437, 0.1875, 0.375, 0.125, 0.375, 0.5625, 0.3438, 0.625, 0.3438, 0.625, 0.375, 0.5625, 0.375, 0.0625, 0.3437, 0.125, 0.3437, 0.125, 0.375, 0.0625, 0.375, 0.5, 0.3438, 0.5625, 0.3438, 0.5625, 0.375, 0.5, 0.375, 0.9375, 0.3438, 1.0, 0.3594, 0.9375, 0.375, 0.0, 0.3594, 0.0625, 0.3437, 0.0625, 0.375, 0.4375, 0.3437, 0.5, 0.3438, 0.5, 0.375, 0.4375, 0.375, 0.875, 0.3438, 0.9375, 0.3438, 0.9375, 0.375, 0.875, 0.375, 0.375, 0.3437, 0.4375, 0.3437, 0.4375, 0.375, 0.375, 0.375, 0.8125, 0.3438, 0.875, 0.3438, 0.875, 0.375, 0.8125, 0.375, 0.3125, 0.3437, 0.375, 0.3437, 0.375, 0.375, 0.3125, 0.375, 0.75, 0.3438, 0.8125, 0.3438, 0.8125, 0.375, 0.75, 0.375, 0.25, 0.3437, 0.3125, 0.3437, 0.3125, 0.375, 0.25, 0.375, 0.6875, 0.3438, 0.75, 0.3438, 0.75, 0.375, 0.6875, 0.375, 0.1875, 0.3437, 0.25, 0.3437, 0.25, 0.375, 0.1875, 0.375, 0.625, 0.3438, 0.6875, 0.3438, 0.6875, 0.375, 0.625, 0.375, 0.8125, 0.375, 0.875, 0.375, 0.875, 0.4063, 0.8125, 0.4063, 0.3125, 0.375, 0.375, 0.375, 0.375, 0.4062, 0.3125, 0.4062, 0.75, 0.375, 0.8125, 0.375, 0.8125, 0.4063, 0.75, 0.4063, 0.25, 0.375, 0.3125, 0.375, 0.3125, 0.4062, 0.25, 0.4062, 0.6875, 0.375, 0.75, 0.375, 0.75, 0.4063, 0.6875, 0.4062, 0.1875, 0.375, 0.25, 0.375, 0.25, 0.4062, 0.1875, 0.4062, 0.625, 0.375, 0.6875, 0.375, 0.6875, 0.4062, 0.625, 0.4062, 0.125, 0.375, 0.1875, 0.375, 0.1875, 0.4062, 0.125, 0.4062, 0.5625, 0.375, 0.625, 0.375, 0.625, 0.4062, 0.5625, 0.4062, 0.0625, 0.375, 0.125, 0.375, 0.125, 0.4062, 0.0625, 0.4062, 0.5, 0.375, 0.5625, 0.375, 0.5625, 0.4062, 0.5, 0.4062, 0.9375, 0.375, 1.0, 0.3906, 0.9375, 0.4063, 0.0, 0.3906, 0.0625, 0.375, 0.0625, 0.4062, 0.4375, 0.375, 0.5, 0.375, 0.5, 0.4062, 0.4375, 0.4062, 0.875, 0.375, 0.9375, 0.375, 0.9375, 0.4063, 0.875, 0.4063, 0.375, 0.375, 0.4375, 0.375, 0.4375, 0.4062, 0.375, 0.4062, 0.5625, 0.4062, 0.625, 0.4062, 0.625, 0.4375, 0.5625, 0.4375, 0.0625, 0.4062, 0.125, 0.4062, 0.125, 0.4375, 0.0625, 0.4375, 0.5, 0.4062, 0.5625, 0.4062, 0.5625, 0.4375, 0.5, 0.4375, 0.9375, 0.4063, 1.0, 0.4219, 0.9375, 0.4375, 0.0, 0.4219, 0.0625, 0.4062, 0.0625, 0.4375, 0.4375, 0.4062, 0.5, 0.4062, 0.5, 0.4375, 0.4375, 0.4375, 0.875, 0.4063, 0.9375, 0.4063, 0.9375, 0.4375, 0.875, 0.4375, 0.375, 0.4062, 0.4375, 0.4062, 0.4375, 0.4375, 0.375, 0.4375, 0.8125, 0.4063, 0.875, 0.4063, 0.875, 0.4375, 0.8125, 0.4375, 0.3125, 0.4062, 0.375, 0.4062, 0.375, 0.4375, 0.3125, 0.4375, 0.75, 0.4063, 0.8125, 0.4063, 0.8125, 0.4375, 0.75, 0.4375, 0.25, 0.4062, 0.3125, 0.4062, 0.3125, 0.4375, 0.25, 0.4375, 0.6875, 0.4062, 0.75, 0.4063, 0.75, 0.4375, 0.6875, 0.4375, 0.1875, 0.4062, 0.25, 0.4062, 0.25, 0.4375, 0.1875, 0.4375, 0.625, 0.4062, 0.6875, 0.4062, 0.6875, 0.4375, 0.625, 0.4375, 0.125, 0.4062, 0.1875, 0.4062, 0.1875, 0.4375, 0.125, 0.4375, 0.3125, 0.4375, 0.375, 0.4375, 0.375, 0.4687, 0.3125, 0.4687, 0.75, 0.4375, 0.8125, 0.4375, 0.8125, 0.4688, 0.75, 0.4688, 0.25, 0.4375, 0.3125, 0.4375, 0.3125, 0.4687, 0.25, 0.4687, 0.6875, 0.4375, 0.75, 0.4375, 0.75, 0.4688, 0.6875, 0.4688, 0.1875, 0.4375, 0.25, 0.4375, 0.25, 0.4687, 0.1875, 0.4687, 0.625, 0.4375, 0.6875, 0.4375, 0.6875, 0.4688, 0.625, 0.4688, 0.125, 0.4375, 0.1875, 0.4375, 0.1875, 0.4687, 0.125, 0.4687, 0.5625, 0.4375, 0.625, 0.4375, 0.625, 0.4688, 0.5625, 0.4688, 0.0625, 0.4375, 0.125, 0.4375, 0.125, 0.4687, 0.0625, 0.4687, 0.5, 0.4375, 0.5625, 0.4375, 0.5625, 0.4688, 0.5, 0.4687, 0.9375, 0.4375, 1.0, 0.4531, 0.9375, 0.4688, 0.0, 0.4531, 0.0625, 0.4375, 0.0625, 0.4687, 0.4375, 0.4375, 0.5, 0.4375, 0.5, 0.4687, 0.4375, 0.4687, 0.875, 0.4375, 0.9375, 0.4375, 0.9375, 0.4688, 0.875, 0.4688, 0.375, 0.4375, 0.4375, 0.4375, 0.4375, 0.4687, 0.375, 0.4687, 0.8125, 0.4375, 0.875, 0.4375, 0.875, 0.4688, 0.8125, 0.4688, 0.0625, 0.4687, 0.125, 0.4687, 0.125, 0.5, 0.0625, 0.5, 0.5, 0.4687, 0.5625, 0.4688, 0.5625, 0.5, 0.5, 0.5, 0.9375, 0.4688, 1.0, 0.4844, 0.9375, 0.5, 0.0, 0.4844, 0.0625, 0.4687, 0.0625, 0.5, 0.4375, 0.4687, 0.5, 0.4687, 0.5, 0.5, 0.4375, 0.5, 0.875, 0.4688, 0.9375, 0.4688, 0.9375, 0.5, 0.875, 0.5, 0.375, 0.4687, 0.4375, 0.4687, 0.4375, 0.5, 0.375, 0.5, 0.8125, 0.4688, 0.875, 0.4688, 0.875, 0.5, 0.8125, 0.5, 0.3125, 0.4687, 0.375, 0.4687, 0.375, 0.5, 0.3125, 0.5, 0.75, 0.4688, 0.8125, 0.4688, 0.8125, 0.5, 0.75, 0.5, 0.25, 0.4687, 0.3125, 0.4687, 0.3125, 0.5, 0.25, 0.5, 0.6875, 0.4688, 0.75, 0.4688, 0.75, 0.5, 0.6875, 0.5, 0.1875, 0.4687, 0.25, 0.4687, 0.25, 0.5, 0.1875, 0.5, 0.625, 0.4688, 0.6875, 0.4688, 0.6875, 0.5, 0.625, 0.5, 0.125, 0.4687, 0.1875, 0.4687, 0.1875, 0.5, 0.125, 0.5, 0.5625, 0.4688, 0.625, 0.4688, 0.625, 0.5, 0.5625, 0.5, 0.25, 0.5, 0.3125, 0.5, 0.3125, 0.5312, 0.25, 0.5312, 0.6875, 0.5, 0.75, 0.5, 0.75, 0.5312, 0.6875, 0.5312, 0.1875, 0.5, 0.25, 0.5, 0.25, 0.5312, 0.1875, 0.5312, 0.625, 0.5, 0.6875, 0.5, 0.6875, 0.5313, 0.625, 0.5312, 0.125, 0.5, 0.1875, 0.5, 0.1875, 0.5312, 0.125, 0.5312, 0.5625, 0.5, 0.625, 0.5, 0.625, 0.5312, 0.5625, 0.5312, 0.0625, 0.5, 0.125, 0.5, 0.125, 0.5312, 0.0625, 0.5312, 0.5, 0.5, 0.5625, 0.5, 0.5625, 0.5312, 0.5, 0.5312, 0.9375, 0.5, 1.0, 0.5156, 0.9375, 0.5313, 0.0, 0.5156, 0.0625, 0.5, 0.0625, 0.5312, 0.4375, 0.5, 0.5, 0.5, 0.5, 0.5312, 0.4375, 0.5312, 0.875, 0.5, 0.9375, 0.5, 0.9375, 0.5313, 0.875, 0.5312, 0.375, 0.5, 0.4375, 0.5, 0.4375, 0.5312, 0.375, 0.5312, 0.8125, 0.5, 0.875, 0.5, 0.875, 0.5312, 0.8125, 0.5312, 0.3125, 0.5, 0.375, 0.5, 0.375, 0.5312, 0.3125, 0.5312, 0.75, 0.5, 0.8125, 0.5, 0.8125, 0.5312, 0.75, 0.5312, 0.9375, 0.5313, 1.0, 0.5469, 0.9375, 0.5625, 0.0, 0.5469, 0.0625, 0.5312, 0.0625, 0.5625, 0.4375, 0.5312, 0.5, 0.5312, 0.5, 0.5625, 0.4375, 0.5625, 0.875, 0.5312, 0.9375, 0.5313, 0.9375, 0.5625, 0.875, 0.5625, 0.375, 0.5312, 0.4375, 0.5312, 0.4375, 0.5625, 0.375, 0.5625, 0.8125, 0.5312, 0.875, 0.5312, 0.875, 0.5625, 0.8125, 0.5625, 0.3125, 0.5312, 0.375, 0.5312, 0.375, 0.5625, 0.3125, 0.5625, 0.75, 0.5312, 0.8125, 0.5312, 0.8125, 0.5625, 0.75, 0.5625, 0.25, 0.5312, 0.3125, 0.5312, 0.3125, 0.5625, 0.25, 0.5625, 0.6875, 0.5313, 0.75, 0.5312, 0.75, 0.5625, 0.6875, 0.5625, 0.1875, 0.5312, 0.25, 0.5312, 0.25, 0.5625, 0.1875, 0.5625, 0.625, 0.5312, 0.6875, 0.5313, 0.6875, 0.5625, 0.625, 0.5625, 0.125, 0.5312, 0.1875, 0.5312, 0.1875, 0.5625, 0.125, 0.5625, 0.5625, 0.5312, 0.625, 0.5312, 0.625, 0.5625, 0.5625, 0.5625, 0.0625, 0.5312, 0.125, 0.5312, 0.125, 0.5625, 0.0625, 0.5625, 0.5, 0.5312, 0.5625, 0.5312, 0.5625, 0.5625, 0.5, 0.5625, 0.6875, 0.5625, 0.75, 0.5625, 0.75, 0.5938, 0.6875, 0.5938, 0.1875, 0.5625, 0.25, 0.5625, 0.25, 0.5938, 0.1875, 0.5938, 0.625, 0.5625, 0.6875, 0.5625, 0.6875, 0.5938, 0.625, 0.5938, 0.125, 0.5625, 0.1875, 0.5625, 0.1875, 0.5938, 0.125, 0.5938, 0.5625, 0.5625, 0.625, 0.5625, 0.625, 0.5938, 0.5625, 0.5938, 0.0625, 0.5625, 0.125, 0.5625, 0.125, 0.5938, 0.0625, 0.5938, 0.5, 0.5625, 0.5625, 0.5625, 0.5625, 0.5938, 0.5, 0.5938, 0.9375, 0.5625, 1.0, 0.5781, 0.9375, 0.5938, 0.0, 0.5781, 0.0625, 0.5625, 0.0625, 0.5938, 0.4375, 0.5625, 0.5, 0.5625, 0.5, 0.5938, 0.4375, 0.5938, 0.875, 0.5625, 0.9375, 0.5625, 0.9375, 0.5938, 0.875, 0.5938, 0.375, 0.5625, 0.4375, 0.5625, 0.4375, 0.5938, 0.375, 0.5938, 0.8125, 0.5625, 0.875, 0.5625, 0.875, 0.5938, 0.8125, 0.5938, 0.3125, 0.5625, 0.375, 0.5625, 0.375, 0.5938, 0.3125, 0.5938, 0.75, 0.5625, 0.8125, 0.5625, 0.8125, 0.5938, 0.75, 0.5938, 0.25, 0.5625, 0.3125, 0.5625, 0.3125, 0.5938, 0.25, 0.5938, 0.4375, 0.5938, 0.5, 0.5938, 0.5, 0.625, 0.4375, 0.625, 0.875, 0.5938, 0.9375, 0.5938, 0.9375, 0.625, 0.875, 0.625, 0.375, 0.5938, 0.4375, 0.5938, 0.4375, 0.625, 0.375, 0.625, 0.8125, 0.5938, 0.875, 0.5938, 0.875, 0.625, 0.8125, 0.625, 0.3125, 0.5938, 0.375, 0.5938, 0.375, 0.625, 0.3125, 0.625, 0.75, 0.5938, 0.8125, 0.5938, 0.8125, 0.625, 0.75, 0.625, 0.25, 0.5938, 0.3125, 0.5938, 0.3125, 0.625, 0.25, 0.625, 0.6875, 0.5938, 0.75, 0.5938, 0.75, 0.625, 0.6875, 0.625, 0.1875, 0.5938, 0.25, 0.5938, 0.25, 0.625, 0.1875, 0.625, 0.625, 0.5938, 0.6875, 0.5938, 0.6875, 0.625, 0.625, 0.625, 0.125, 0.5938, 0.1875, 0.5938, 0.1875, 0.625, 0.125, 0.625, 0.5625, 0.5938, 0.625, 0.5938, 0.625, 0.625, 0.5625, 0.625, 0.0625, 0.5938, 0.125, 0.5938, 0.125, 0.625, 0.0625, 0.625, 0.5, 0.5938, 0.5625, 0.5938, 0.5625, 0.625, 0.5, 0.625, 0.9375, 0.5938, 1.0, 0.6094, 0.9375, 0.625, 0.0, 0.6094, 0.0625, 0.5938, 0.0625, 0.625, 0.1875, 0.625, 0.25, 0.625, 0.25, 0.6562, 0.1875, 0.6562, 0.625, 0.625, 0.6875, 0.625, 0.6875, 0.6562, 0.625, 0.6562, 0.125, 0.625, 0.1875, 0.625, 0.1875, 0.6562, 0.125, 0.6562, 0.5625, 0.625, 0.625, 0.625, 0.625, 0.6562, 0.5625, 0.6562, 0.0625, 0.625, 0.125, 0.625, 0.125, 0.6562, 0.0625, 0.6562, 0.5, 0.625, 0.5625, 0.625, 0.5625, 0.6562, 0.5, 0.6563, 0.9375, 0.625, 1.0, 0.6406, 0.9375, 0.6562, 0.0, 0.6406, 0.0625, 0.625, 0.0625, 0.6562, 0.4375, 0.625, 0.5, 0.625, 0.5, 0.6563, 0.4375, 0.6562, 0.875, 0.625, 0.9375, 0.625, 0.9375, 0.6562, 0.875, 0.6562, 0.375, 0.625, 0.4375, 0.625, 0.4375, 0.6562, 0.375, 0.6562, 0.8125, 0.625, 0.875, 0.625, 0.875, 0.6562, 0.8125, 0.6562, 0.3125, 0.625, 0.375, 0.625, 0.375, 0.6562, 0.3125, 0.6562, 0.75, 0.625, 0.8125, 0.625, 0.8125, 0.6562, 0.75, 0.6562, 0.25, 0.625, 0.3125, 0.625, 0.3125, 0.6562, 0.25, 0.6562, 0.6875, 0.625, 0.75, 0.625, 0.75, 0.6562, 0.6875, 0.6562, 0.875, 0.6562, 0.9375, 0.6562, 0.9375, 0.6875, 0.875, 0.6875, 0.375, 0.6562, 0.4375, 0.6562, 0.4375, 0.6875, 0.375, 0.6875, 0.8125, 0.6562, 0.875, 0.6562, 0.875, 0.6875, 0.8125, 0.6875, 0.3125, 0.6562, 0.375, 0.6562, 0.375, 0.6875, 0.3125, 0.6875, 0.75, 0.6562, 0.8125, 0.6562, 0.8125, 0.6875, 0.75, 0.6875, 0.25, 0.6562, 0.3125, 0.6562, 0.3125, 0.6875, 0.25, 0.6875, 0.6875, 0.6562, 0.75, 0.6562, 0.75, 0.6875, 0.6875, 0.6875, 0.1875, 0.6562, 0.25, 0.6562, 0.25, 0.6875, 0.1875, 0.6875, 0.625, 0.6562, 0.6875, 0.6562, 0.6875, 0.6875, 0.625, 0.6875, 0.125, 0.6562, 0.1875, 0.6562, 0.1875, 0.6875, 0.125, 0.6875, 0.5625, 0.6562, 0.625, 0.6562, 0.625, 0.6875, 0.5625, 0.6875, 0.0625, 0.6562, 0.125, 0.6562, 0.125, 0.6875, 0.0625, 0.6875, 0.5, 0.6563, 0.5625, 0.6562, 0.5625, 0.6875, 0.5, 0.6875, 0.9375, 0.6562, 1.0, 0.6719, 0.9375, 0.6875, 0.0, 0.6719, 0.0625, 0.6562, 0.0625, 0.6875, 0.4375, 0.6562, 0.5, 0.6563, 0.5, 0.6875, 0.4375, 0.6875, 0.625, 0.6875, 0.6875, 0.6875, 0.6875, 0.7188, 0.625, 0.7188, 0.125, 0.6875, 0.1875, 0.6875, 0.1875, 0.7188, 0.125, 0.7188, 0.5625, 0.6875, 0.625, 0.6875, 0.625, 0.7188, 0.5625, 0.7188, 0.0625, 0.6875, 0.125, 0.6875, 0.125, 0.7188, 0.0625, 0.7188, 0.5, 0.6875, 0.5625, 0.6875, 0.5625, 0.7188, 0.5, 0.7188, 0.9375, 0.6875, 1.0, 0.7031, 0.9375, 0.7188, 0.0, 0.7031, 0.0625, 0.6875, 0.0625, 0.7188, 0.4375, 0.6875, 0.5, 0.6875, 0.5, 0.7188, 0.4375, 0.7188, 0.875, 0.6875, 0.9375, 0.6875, 0.9375, 0.7188, 0.875, 0.7188, 0.375, 0.6875, 0.4375, 0.6875, 0.4375, 0.7188, 0.375, 0.7188, 0.8125, 0.6875, 0.875, 0.6875, 0.875, 0.7188, 0.8125, 0.7188, 0.3125, 0.6875, 0.375, 0.6875, 0.375, 0.7188, 0.3125, 0.7188, 0.75, 0.6875, 0.8125, 0.6875, 0.8125, 0.7188, 0.75, 0.7188, 0.25, 0.6875, 0.3125, 0.6875, 0.3125, 0.7188, 0.25, 0.7188, 0.6875, 0.6875, 0.75, 0.6875, 0.75, 0.7188, 0.6875, 0.7188, 0.1875, 0.6875, 0.25, 0.6875, 0.25, 0.7188, 0.1875, 0.7188, 0.375, 0.7188, 0.4375, 0.7188, 0.4375, 0.75, 0.375, 0.75, 0.8125, 0.7188, 0.875, 0.7188, 0.875, 0.75, 0.8125, 0.75, 0.3125, 0.7188, 0.375, 0.7188, 0.375, 0.75, 0.3125, 0.75, 0.75, 0.7188, 0.8125, 0.7188, 0.8125, 0.75, 0.75, 0.75, 0.25, 0.7188, 0.3125, 0.7188, 0.3125, 0.75, 0.25, 0.75, 0.6875, 0.7188, 0.75, 0.7188, 0.75, 0.75, 0.6875, 0.75, 0.1875, 0.7188, 0.25, 0.7188, 0.25, 0.75, 0.1875, 0.75, 0.625, 0.7188, 0.6875, 0.7188, 0.6875, 0.75, 0.625, 0.75, 0.125, 0.7188, 0.1875, 0.7188, 0.1875, 0.75, 0.125, 0.75, 0.5625, 0.7188, 0.625, 0.7188, 0.625, 0.75, 0.5625, 0.75, 0.0625, 0.7188, 0.125, 0.7188, 0.125, 0.75, 0.0625, 0.75, 0.5, 0.7188, 0.5625, 0.7188, 0.5625, 0.75, 0.5, 0.75, 0.9375, 0.7188, 1.0, 0.7344, 0.9375, 0.75, 0.0, 0.7344, 0.0625, 0.7188, 0.0625, 0.75, 0.4375, 0.7188, 0.5, 0.7188, 0.5, 0.75, 0.4375, 0.75, 0.875, 0.7188, 0.9375, 0.7188, 0.9375, 0.75, 0.875, 0.75, 0.125, 0.75, 0.1875, 0.75, 0.1875, 0.7812, 0.125, 0.7812, 0.5625, 0.75, 0.625, 0.75, 0.625, 0.7812, 0.5625, 0.7812, 0.0625, 0.75, 0.125, 0.75, 0.125, 0.7812, 0.0625, 0.7812, 0.5, 0.75, 0.5625, 0.75, 0.5625, 0.7812, 0.5, 0.7813, 0.9375, 0.75, 1.0, 0.7656, 0.9375, 0.7812, 0.0, 0.7656, 0.0625, 0.75, 0.0625, 0.7812, 0.4375, 0.75, 0.5, 0.75, 0.5, 0.7813, 0.4375, 0.7812, 0.875, 0.75, 0.9375, 0.75, 0.9375, 0.7812, 0.875, 0.7812, 0.375, 0.75, 0.4375, 0.75, 0.4375, 0.7812, 0.375, 0.7812, 0.8125, 0.75, 0.875, 0.75, 0.875, 0.7812, 0.8125, 0.7812, 0.3125, 0.75, 0.375, 0.75, 0.375, 0.7812, 0.3125, 0.7812, 0.75, 0.75, 0.8125, 0.75, 0.8125, 0.7812, 0.75, 0.7812, 0.25, 0.75, 0.3125, 0.75, 0.3125, 0.7812, 0.25, 0.7812, 0.6875, 0.75, 0.75, 0.75, 0.75, 0.7812, 0.6875, 0.7812, 0.1875, 0.75, 0.25, 0.75, 0.25, 0.7812, 0.1875, 0.7812, 0.625, 0.75, 0.6875, 0.75, 0.6875, 0.7812, 0.625, 0.7812, 0.3125, 0.7812, 0.375, 0.7812, 0.375, 0.8125, 0.3125, 0.8125, 0.75, 0.7812, 0.8125, 0.7812, 0.8125, 0.8125, 0.75, 0.8125, 0.25, 0.7812, 0.3125, 0.7812, 0.3125, 0.8125, 0.25, 0.8125, 0.6875, 0.7812, 0.75, 0.7812, 0.75, 0.8125, 0.6875, 0.8125, 0.1875, 0.7812, 0.25, 0.7812, 0.25, 0.8125, 0.1875, 0.8125, 0.625, 0.7812, 0.6875, 0.7812, 0.6875, 0.8125, 0.625, 0.8125, 0.125, 0.7812, 0.1875, 0.7812, 0.1875, 0.8125, 0.125, 0.8125, 0.5625, 0.7812, 0.625, 0.7812, 0.625, 0.8125, 0.5625, 0.8125, 0.0625, 0.7812, 0.125, 0.7812, 0.125, 0.8125, 0.0625, 0.8125, 0.5, 0.7813, 0.5625, 0.7812, 0.5625, 0.8125, 0.5, 0.8125, 0.9375, 0.7812, 1.0, 0.7969, 0.9375, 0.8125, 0.0, 0.7969, 0.0625, 0.7812, 0.0625, 0.8125, 0.4375, 0.7812, 0.5, 0.7813, 0.5, 0.8125, 0.4375, 0.8125, 0.875, 0.7812, 0.9375, 0.7812, 0.9375, 0.8125, 0.875, 0.8125, 0.375, 0.7812, 0.4375, 0.7812, 0.4375, 0.8125, 0.375, 0.8125, 0.8125, 0.7812, 0.875, 0.7812, 0.875, 0.8125, 0.8125, 0.8125, 0.0625, 0.8125, 0.125, 0.8125, 0.125, 0.8438, 0.0625, 0.8437, 0.5, 0.8125, 0.5625, 0.8125, 0.5625, 0.8438, 0.5, 0.8438, 0.9375, 0.8125, 1.0, 0.8281, 0.9375, 0.8438, 0.0, 0.8281, 0.0625, 0.8125, 0.0625, 0.8437, 0.4375, 0.8125, 0.5, 0.8125, 0.5, 0.8438, 0.4375, 0.8438, 0.875, 0.8125, 0.9375, 0.8125, 0.9375, 0.8438, 0.875, 0.8438, 0.375, 0.8125, 0.4375, 0.8125, 0.4375, 0.8438, 0.375, 0.8438, 0.8125, 0.8125, 0.875, 0.8125, 0.875, 0.8438, 0.8125, 0.8438, 0.3125, 0.8125, 0.375, 0.8125, 0.375, 0.8438, 0.3125, 0.8438, 0.75, 0.8125, 0.8125, 0.8125, 0.8125, 0.8438, 0.75, 0.8438, 0.25, 0.8125, 0.3125, 0.8125, 0.3125, 0.8438, 0.25, 0.8438, 0.6875, 0.8125, 0.75, 0.8125, 0.75, 0.8438, 0.6875, 0.8438, 0.1875, 0.8125, 0.25, 0.8125, 0.25, 0.8438, 0.1875, 0.8438, 0.625, 0.8125, 0.6875, 0.8125, 0.6875, 0.8438, 0.625, 0.8438, 0.125, 0.8125, 0.1875, 0.8125, 0.1875, 0.8438, 0.125, 0.8438, 0.5625, 0.8125, 0.625, 0.8125, 0.625, 0.8438, 0.5625, 0.8438, 0.75, 0.8438, 0.8125, 0.8438, 0.8125, 0.875, 0.75, 0.875, 0.25, 0.8438, 0.3125, 0.8438, 0.3125, 0.875, 0.25, 0.875, 0.6875, 0.8438, 0.75, 0.8438, 0.75, 0.875, 0.6875, 0.875, 0.1875, 0.8438, 0.25, 0.8438, 0.25, 0.875, 0.1875, 0.875, 0.625, 0.8438, 0.6875, 0.8438, 0.6875, 0.875, 0.625, 0.875, 0.125, 0.8438, 0.1875, 0.8438, 0.1875, 0.875, 0.125, 0.875, 0.5625, 0.8438, 0.625, 0.8438, 0.625, 0.875, 0.5625, 0.875, 0.0625, 0.8437, 0.125, 0.8438, 0.125, 0.875, 0.0625, 0.875, 0.5, 0.8438, 0.5625, 0.8438, 0.5625, 0.875, 0.5, 0.875, 0.9375, 0.8438, 1.0, 0.8594, 0.9375, 0.875, 0.0, 0.8594, 0.0625, 0.8437, 0.0625, 0.875, 0.4375, 0.8438, 0.5, 0.8438, 0.5, 0.875, 0.4375, 0.875, 0.875, 0.8438, 0.9375, 0.8438, 0.9375, 0.875, 0.875, 0.875, 0.375, 0.8438, 0.4375, 0.8438, 0.4375, 0.875, 0.375, 0.875, 0.8125, 0.8438, 0.875, 0.8438, 0.875, 0.875, 0.8125, 0.875, 0.3125, 0.8438, 0.375, 0.8438, 0.375, 0.875, 0.3125, 0.875, 0.5, 0.875, 0.5625, 0.875, 0.5625, 0.9062, 0.5, 0.9062, 0.9375, 0.875, 1.0, 0.8906, 0.9375, 0.9062, 0.0, 0.8906, 0.0625, 0.875, 0.0625, 0.9062, 0.4375, 0.875, 0.5, 0.875, 0.5, 0.9062, 0.4375, 0.9062, 0.875, 0.875, 0.9375, 0.875, 0.9375, 0.9062, 0.875, 0.9062, 0.375, 0.875, 0.4375, 0.875, 0.4375, 0.9062, 0.375, 0.9062, 0.8125, 0.875, 0.875, 0.875, 0.875, 0.9062, 0.8125, 0.9063, 0.3125, 0.875, 0.375, 0.875, 0.375, 0.9062, 0.3125, 0.9062, 0.75, 0.875, 0.8125, 0.875, 0.8125, 0.9063, 0.75, 0.9062, 0.25, 0.875, 0.3125, 0.875, 0.3125, 0.9062, 0.25, 0.9062, 0.6875, 0.875, 0.75, 0.875, 0.75, 0.9062, 0.6875, 0.9062, 0.1875, 0.875, 0.25, 0.875, 0.25, 0.9062, 0.1875, 0.9062, 0.625, 0.875, 0.6875, 0.875, 0.6875, 0.9062, 0.625, 0.9062, 0.125, 0.875, 0.1875, 0.875, 0.1875, 0.9062, 0.125, 0.9062, 0.5625, 0.875, 0.625, 0.875, 0.625, 0.9062, 0.5625, 0.9062, 0.0625, 0.875, 0.125, 0.875, 0.125, 0.9062, 0.0625, 0.9062, 0.25, 0.9062, 0.3125, 0.9062, 0.3125, 0.9375, 0.25, 0.9375, 0.6875, 0.9062, 0.75, 0.9062, 0.75, 0.9375, 0.6875, 0.9375, 0.1875, 0.9062, 0.25, 0.9062, 0.25, 0.9375, 0.1875, 0.9375, 0.625, 0.9062, 0.6875, 0.9062, 0.6875, 0.9375, 0.625, 0.9375, 0.125, 0.9062, 0.1875, 0.9062, 0.1875, 0.9375, 0.125, 0.9375, 0.5625, 0.9062, 0.625, 0.9062, 0.625, 0.9375, 0.5625, 0.9375, 0.0625, 0.9062, 0.125, 0.9062, 0.125, 0.9375, 0.0625, 0.9375, 0.5, 0.9062, 0.5625, 0.9062, 0.5625, 0.9375, 0.5, 0.9375, 0.9375, 0.9062, 1.0, 0.9219, 0.9375, 0.9375, -5.96e-08, 0.9219, 0.0625, 0.9062, 0.0625, 0.9375, 0.4375, 0.9062, 0.5, 0.9062, 0.5, 0.9375, 0.4375, 0.9375, 0.875, 0.9062, 0.9375, 0.9062, 0.9375, 0.9375, 0.875, 0.9375, 0.375, 0.9062, 0.4375, 0.9062, 0.4375, 0.9375, 0.375, 0.9375, 0.8125, 0.9063, 0.875, 0.9062, 0.875, 0.9375, 0.8125, 0.9375, 0.3125, 0.9062, 0.375, 0.9062, 0.375, 0.9375, 0.3125, 0.9375, 0.75, 0.9062, 0.8125, 0.9063, 0.8125, 0.9375, 0.75, 0.9375, 0.9375, 0.9375, 1.0, 0.9531, 0.9375, 0.9688, -5.96e-08, 0.9531, 0.0625, 0.9375, 0.0625, 0.9688, 0.4375, 0.9375, 0.5, 0.9375, 0.5, 0.9688, 0.4375, 0.9688, 0.875, 0.9375, 0.9375, 0.9375, 0.9375, 0.9688, 0.875, 0.9688, 0.375, 0.9375, 0.4375, 0.9375, 0.4375, 0.9688, 0.375, 0.9688, 0.8125, 0.9375, 0.875, 0.9375, 0.875, 0.9688, 0.8125, 0.9688, 0.3125, 0.9375, 0.375, 0.9375, 0.375, 0.9688, 0.3125, 0.9688, 0.75, 0.9375, 0.8125, 0.9375, 0.8125, 0.9688, 0.75, 0.9688, 0.25, 0.9375, 0.3125, 0.9375, 0.3125, 0.9688, 0.25, 0.9688, 0.6875, 0.9375, 0.75, 0.9375, 0.75, 0.9688, 0.6875, 0.9688, 0.1875, 0.9375, 0.25, 0.9375, 0.25, 0.9688, 0.1875, 0.9688, 0.625, 0.9375, 0.6875, 0.9375, 0.6875, 0.9688, 0.625, 0.9688, 0.125, 0.9375, 0.1875, 0.9375, 0.1875, 0.9688, 0.125, 0.9688, 0.5625, 0.9375, 0.625, 0.9375, 0.625, 0.9688, 0.5625, 0.9688, 0.0625, 0.9375, 0.125, 0.9375, 0.125, 0.9688, 0.0625, 0.9688, 0.5, 0.9375, 0.5625, 0.9375, 0.5625, 0.9688, 0.5, 0.9688, 0.6875, 0.9688, 0.75, 0.9688, 0.75, 1.0, 0.6875, 1.0, 0.1875, 0.9688, 0.25, 0.9688, 0.25, 1.0, 0.1875, 1.0, 0.625, 0.9688, 0.6875, 0.9688, 0.6875, 1.0, 0.625, 1.0, 0.125, 0.9688, 0.1875, 0.9688, 0.1875, 1.0, 0.125, 1.0, 0.5625, 0.9688, 0.625, 0.9688, 0.625, 1.0, 0.5625, 1.0, 0.0625, 0.9688, 0.125, 0.9688, 0.125, 1.0, 0.0625, 1.0, 0.5, 0.9688, 0.5625, 0.9688, 0.5625, 1.0, 0.5, 1.0, 0.9375, 0.9688, 1.0, 0.9844, 0.9375, 1.0, -5.96e-08, 0.9844, 0.0625, 0.9688, 0.0625, 1.0, 0.4375, 0.9688, 0.5, 0.9688, 0.5, 1.0, 0.4375, 1.0, 0.875, 0.9688, 0.9375, 0.9688, 0.9375, 1.0, 0.875, 1.0, 0.375, 0.9688, 0.4375, 0.9688, 0.4375, 1.0, 0.375, 1.0, 0.8125, 0.9688, 0.875, 0.9688, 0.875, 1.0, 0.8125, 1.0, 0.3125, 0.9688, 0.375, 0.9688, 0.375, 1.0, 0.3125, 1.0, 0.75, 0.9688, 0.8125, 0.9688, 0.8125, 1.0, 0.75, 1.0, 0.25, 0.9688, 0.3125, 0.9688, 0.3125, 1.0, 0.25, 1.0, 0.4375, 0.0, 0.5, 0.0, 0.5, 0.03125, 0.4375, 0.03125, 0.875, 5.96e-08, 0.9375, 5.96e-08, 0.9375, 0.03125, 0.875, 0.03125, 0.375, 0.0, 0.4375, 0.0, 0.4375, 0.03125, 0.375, 0.03125, 0.8125, 0.0, 0.875, 5.96e-08, 0.875, 0.03125, 0.8125, 0.03125, 0.3125, 0.0, 0.375, 0.0, 0.375, 0.03125, 0.3125, 0.03125, 0.75, 0.0, 0.8125, 0.0, 0.8125, 0.03125, 0.75, 0.03125, 0.25, 0.0, 0.3125, 0.0, 0.3125, 0.03125, 0.25, 0.03125, 0.6875, 0.0, 0.75, 0.0, 0.75, 0.03125, 0.6875, 0.03125, 0.1875, 0.0, 0.25, 0.0, 0.25, 0.03125, 0.1875, 0.03125, 0.625, 0.0, 0.6875, 0.0, 0.6875, 0.03125, 0.625, 0.03125, 0.125, 0.0, 0.1875, 0.0, 0.1875, 0.03125, 0.125, 0.03125, 0.5625, 0.0, 0.625, 0.0, 0.625, 0.03125, 0.5625, 0.03125, 0.0625, -5.96e-08, 0.125, 0.0, 0.125, 0.03125, 0.0625, 0.03125, 0.5, 0.0, 0.5625, 0.0, 0.5625, 0.03125, 0.5, 0.03125, 0.9375, 5.96e-08, 1.0, 0.01562, 0.9375, 0.03125, 0.0, 0.01562, 0.0625, -5.96e-08, 0.0625, 0.03125, 0.1875, 0.03125, 0.25, 0.03125, 0.25, 0.0625, 0.1875, 0.0625, 0.625, 0.03125, 0.6875, 0.03125, 0.6875, 0.0625, 0.625, 0.0625, 0.125, 0.03125, 0.1875, 0.03125, 0.1875, 0.0625, 0.125, 0.0625, 0.5625, 0.03125, 0.625, 0.03125, 0.625, 0.0625, 0.5625, 0.0625, 0.0625, 0.03125, 0.125, 0.03125, 0.125, 0.0625, 0.0625, 0.0625, 0.5, 0.03125, 0.5625, 0.03125, 0.5625, 0.0625, 0.5, 0.0625, 0.9375, 0.03125, 1.0, 0.04688, 0.9375, 0.0625, 5.96e-08, 0.04687, 0.0625, 0.03125, 0.0625, 0.0625, 0.4375, 0.03125, 0.5, 0.03125, 0.5, 0.0625, 0.4375, 0.0625, 0.875, 0.03125, 0.9375, 0.03125, 0.9375, 0.0625, 0.875, 0.0625, 0.375, 0.03125, 0.4375, 0.03125, 0.4375, 0.0625, 0.375, 0.0625, 0.8125, 0.03125, 0.875, 0.03125, 0.875, 0.0625, 0.8125, 0.0625, 0.3125, 0.03125, 0.375, 0.03125, 0.375, 0.0625, 0.3125, 0.0625, 0.75, 0.03125, 0.8125, 0.03125, 0.8125, 0.0625, 0.75, 0.0625, 0.25, 0.03125, 0.3125, 0.03125, 0.3125, 0.0625, 0.25, 0.0625, 0.6875, 0.03125, 0.75, 0.03125, 0.75, 0.0625, 0.6875, 0.0625, 0.375, 0.0625, 0.4375, 0.0625, 0.4375, 0.09375, 0.375, 0.09375, 0.8125, 0.0625, 0.875, 0.0625, 0.875, 0.09375, 0.8125, 0.09375, 0.3125, 0.0625, 0.375, 0.0625, 0.375, 0.09375, 0.3125, 0.09375, 0.75, 0.0625, 0.8125, 0.0625, 0.8125, 0.09375, 0.75, 0.09375, 0.25, 0.0625, 0.3125, 0.0625, 0.3125, 0.09375, 0.25, 0.09375, 0.6875, 0.0625, 0.75, 0.0625, 0.75, 0.09375, 0.6875, 0.09375, 0.1875, 0.0625, 0.25, 0.0625, 0.25, 0.09375, 0.1875, 0.09375, 0.625, 0.0625, 0.6875, 0.0625, 0.6875, 0.09375, 0.625, 0.09375, 0.125, 0.0625, 0.1875, 0.0625, 0.1875, 0.09375, 0.125, 0.09375, 0.5625, 0.0625, 0.625, 0.0625, 0.625, 0.09375, 0.5625, 0.09375, 0.0625, 0.0625, 0.125, 0.0625, 0.125, 0.09375, 0.0625, 0.09375, 0.5, 0.0625, 0.5625, 0.0625, 0.5625, 0.09375, 0.5, 0.09375, 0.9375, 0.0625, 1.0, 0.07812, 0.9375, 0.09375, 1.192e-07, 0.07812, 0.0625, 0.0625, 0.0625, 0.09375, 0.4375, 0.0625, 0.5, 0.0625, 0.5, 0.09375, 0.4375, 0.09375, 0.875, 0.0625, 0.9375, 0.0625, 0.9375, 0.09375, 0.875, 0.09375, 0.125, 0.09375, 0.1875, 0.09375, 0.1875, 0.125, 0.125, 0.125, 0.5625, 0.09375, 0.625, 0.09375, 0.625, 0.125, 0.5625, 0.125, 0.0625, 0.09375, 0.125, 0.09375, 0.125, 0.125, 0.0625, 0.125, 0.5, 0.09375, 0.5625, 0.09375, 0.5625, 0.125, 0.5, 0.125, 0.9375, 0.09375, 1.0, 0.1094, 0.9375, 0.125, 1.192e-07, 0.1094, 0.0625, 0.09375, 0.0625, 0.125, 0.4375, 0.09375, 0.5, 0.09375, 0.5, 0.125, 0.4375, 0.125, 0.875, 0.09375, 0.9375, 0.09375, 0.9375, 0.125, 0.875, 0.125, 0.375, 0.09375, 0.4375, 0.09375, 0.4375, 0.125, 0.375, 0.125, 0.8125, 0.09375, 0.875, 0.09375, 0.875, 0.125, 0.8125, 0.125, 0.3125, 0.09375, 0.375, 0.09375, 0.375, 0.125, 0.3125, 0.125, 0.75, 0.09375, 0.8125, 0.09375, 0.8125, 0.125, 0.75, 0.125, 0.25, 0.09375, 0.3125, 0.09375, 0.3125, 0.125, 0.25, 0.125, 0.6875, 0.09375, 0.75, 0.09375, 0.75, 0.125, 0.6875, 0.125, 0.1875, 0.09375, 0.25, 0.09375, 0.25, 0.125, 0.1875, 0.125, 0.625, 0.09375, 0.6875, 0.09375, 0.6875, 0.125, 0.625, 0.125, 0.8125, 0.125, 0.875, 0.125, 0.875, 0.1563, 0.8125, 0.1563, 0.3125, 0.125, 0.375, 0.125, 0.375, 0.1562, 0.3125, 0.1563, 0.75, 0.125, 0.8125, 0.125, 0.8125, 0.1563, 0.75, 0.1563, 0.25, 0.125, 0.3125, 0.125, 0.3125, 0.1563, 0.25, 0.1562, 0.6875, 0.125, 0.75, 0.125, 0.75, 0.1563, 0.6875, 0.1563, 0.1875, 0.125, 0.25, 0.125, 0.25, 0.1562, 0.1875, 0.1562, 0.625, 0.125, 0.6875, 0.125, 0.6875, 0.1563, 0.625, 0.1562, 0.125, 0.125, 0.1875, 0.125, 0.1875, 0.1562, 0.125, 0.1562, 0.5625, 0.125, 0.625, 0.125, 0.625, 0.1562, 0.5625, 0.1562, 0.0625, 0.125, 0.125, 0.125, 0.125, 0.1562, 0.0625, 0.1562, 0.5, 0.125, 0.5625, 0.125, 0.5625, 0.1562, 0.5, 0.1563, 0.9375, 0.125, 1.0, 0.1406, 0.9375, 0.1563, 1.192e-07, 0.1406, 0.0625, 0.125, 0.0625, 0.1562, 0.4375, 0.125, 0.5, 0.125, 0.5, 0.1563, 0.4375, 0.1562, 0.875, 0.125, 0.9375, 0.125, 0.9375, 0.1563, 0.875, 0.1563, 0.375, 0.125, 0.4375, 0.125, 0.4375, 0.1562, 0.375, 0.1562, 0.5625, 0.1562, 0.625, 0.1562, 0.625, 0.1875, 0.5625, 0.1875, 0.0625, 0.1562, 0.125, 0.1562, 0.125, 0.1875, 0.0625, 0.1875, 0.5, 0.1563, 0.5625, 0.1562, 0.5625, 0.1875, 0.5, 0.1875, 0.9375, 0.1563, 1.0, 0.1719, 0.9375, 0.1875, 1.192e-07, 0.1719, 0.0625, 0.1562, 0.0625, 0.1875, 0.4375, 0.1562, 0.5, 0.1563, 0.5, 0.1875, 0.4375, 0.1875, 0.875, 0.1563, 0.9375, 0.1563, 0.9375, 0.1875, 0.875, 0.1875, 0.375, 0.1562, 0.4375, 0.1562, 0.4375, 0.1875, 0.375, 0.1875, 0.8125, 0.1563, 0.875, 0.1563, 0.875, 0.1875, 0.8125, 0.1875, 0.3125, 0.1563, 0.375, 0.1562, 0.375, 0.1875, 0.3125, 0.1875, 0.75, 0.1563, 0.8125, 0.1563, 0.8125, 0.1875, 0.75, 0.1875, 0.25, 0.1562, 0.3125, 0.1563, 0.3125, 0.1875, 0.25, 0.1875, 0.6875, 0.1563, 0.75, 0.1563, 0.75, 0.1875, 0.6875, 0.1875, 0.1875, 0.1562, 0.25, 0.1562, 0.25, 0.1875, 0.1875, 0.1875, 0.625, 0.1562, 0.6875, 0.1563, 0.6875, 0.1875, 0.625, 0.1875, 0.125, 0.1562, 0.1875, 0.1562, 0.1875, 0.1875, 0.125, 0.1875, 0.3125, 0.1875, 0.375, 0.1875, 0.375, 0.2188, 0.3125, 0.2188, 0.75, 0.1875, 0.8125, 0.1875, 0.8125, 0.2188, 0.75, 0.2188, 0.25, 0.1875, 0.3125, 0.1875, 0.3125, 0.2188, 0.25, 0.2187, 0.6875, 0.1875, 0.75, 0.1875, 0.75, 0.2188, 0.6875, 0.2188, 0.1875, 0.1875, 0.25, 0.1875, 0.25, 0.2187, 0.1875, 0.2187, 0.625, 0.1875, 0.6875, 0.1875, 0.6875, 0.2188, 0.625, 0.2188, 0.125, 0.1875, 0.1875, 0.1875, 0.1875, 0.2187, 0.125, 0.2187, 0.5625, 0.1875, 0.625, 0.1875, 0.625, 0.2188, 0.5625, 0.2188, 0.0625, 0.1875, 0.125, 0.1875, 0.125, 0.2187, 0.0625, 0.2187, 0.5, 0.1875, 0.5625, 0.1875, 0.5625, 0.2188, 0.5, 0.2188, 0.9375, 0.1875, 1.0, 0.2031, 0.9375, 0.2188, 1.192e-07, 0.2031, 0.0625, 0.1875, 0.0625, 0.2187, 0.4375, 0.1875, 0.5, 0.1875, 0.5, 0.2188, 0.4375, 0.2188, 0.875, 0.1875, 0.9375, 0.1875, 0.9375, 0.2188, 0.875, 0.2188, 0.375, 0.1875, 0.4375, 0.1875, 0.4375, 0.2188, 0.375, 0.2188, 0.8125, 0.1875, 0.875, 0.1875, 0.875, 0.2188, 0.8125, 0.2188, 0.0625, 0.2187, 0.125, 0.2187, 0.125, 0.25, 0.0625, 0.25, 0.5, 0.2188, 0.5625, 0.2188, 0.5625, 0.25, 0.5, 0.25, 0.9375, 0.2188, 1.0, 0.2344, 0.9375, 0.25, 5.96e-08, 0.2344, 0.0625, 0.2187, 0.0625, 0.25, 0.4375, 0.2188, 0.5, 0.2188, 0.5, 0.25, 0.4375, 0.25, 0.875, 0.2188, 0.9375, 0.2188, 0.9375, 0.25, 0.875, 0.25, 0.375, 0.2188, 0.4375, 0.2188, 0.4375, 0.25, 0.375, 0.25, 0.8125, 0.2188, 0.875, 0.2188, 0.875, 0.25, 0.8125, 0.25, 0.3125, 0.2188, 0.375, 0.2188, 0.375, 0.25, 0.3125, 0.25, 0.75, 0.2188, 0.8125, 0.2188, 0.8125, 0.25, 0.75, 0.25, 0.25, 0.2187, 0.3125, 0.2188, 0.3125, 0.25, 0.25, 0.25, 0.6875, 0.2188, 0.75, 0.2188, 0.75, 0.25, 0.6875, 0.25, 0.1875, 0.2187, 0.25, 0.2187, 0.25, 0.25, 0.1875, 0.25, 0.625, 0.2188, 0.6875, 0.2188, 0.6875, 0.25, 0.625, 0.25, 0.125, 0.2187, 0.1875, 0.2187, 0.1875, 0.25, 0.125, 0.25, 0.5625, 0.2188, 0.625, 0.2188, 0.625, 0.25, 0.5625, 0.25])
me_sphere_001.materials.append(mat_flame)
me_sphere_001.update()
arm_armature_001 = bpy.data.armatures.new('Armature.001')  # bones are not reproduced

# ---- objects
ob_camera = bpy.data.objects.new('Camera', cam_camera)
ob_cloth = bpy.data.objects.new('Cloth', me_plane)
ob_empty = bpy.data.objects.new('Empty', None)
ob_empty_001 = bpy.data.objects.new('Empty.001', None)
ob_empty_002 = bpy.data.objects.new('Empty.002', None)
ob_armature = bpy.data.objects.new('Armature', arm_armature_001)
ob_sphere = bpy.data.objects.new('Sphere', me_sphere_001)

# ---- transforms, parenting, visibility, modifiers, constraints
ob_camera.location = (0.004968, -3.158, 0.3259)
ob_camera.rotation_euler = (1.596, 0.01763, 0.006135)
ob_camera.scale = (2.004, 2.004, 2.004)
ob_cloth.location = (0.0, 0.0, 0.0)
ob_cloth.rotation_euler = (0.0, -0.1708, 0.0)
ob_cloth.scale = (0.5052, 0.5052, 0.5052)
_vg = ob_cloth.vertex_groups.new(name='Group')
_m = ob_cloth.modifiers.new('Cloth', 'CLOTH')
ob_empty.parent = ob_cloth
ob_empty.matrix_parent_inverse = Matrix(((1.0, -0.0, 0.0, -0.0), (-0.0, 1.0, -0.0, 0.0), (0.0, -0.0, 1.0, -0.5), (-0.0, 0.0, -0.0, 1.0)))
ob_empty.location = (0.0, 0.0, 0.5)
ob_empty.scale = (0.2825, 0.2825, 0.2825)
ob_empty_001.parent = ob_cloth
ob_empty_001.matrix_parent_inverse = Matrix(((1.0, -0.0, 0.0, -0.0), (-0.0, 1.0, -0.0, 0.0), (0.0, -0.0, 1.0, -1.1), (-0.0, 0.0, -0.0, 1.0)))
ob_empty_001.location = (0.0, 0.0, 1.1)
ob_empty_001.scale = (0.2825, 0.2825, 0.2825)
ob_empty_002.parent = ob_cloth
ob_empty_002.matrix_parent_inverse = Matrix(((1.0, -0.0, 0.0, -0.0), (-0.0, 1.0, -0.0, 0.0), (0.0, -0.0, 1.0, -1.7), (-0.0, 0.0, -0.0, 1.0)))
ob_empty_002.location = (0.0, 0.0, 1.7)
ob_empty_002.scale = (0.2825, 0.2825, 0.2825)
ob_armature.location = (0.0, 0.0, 0.0)
ob_armature.scale = (0.5052, 0.5052, 0.5052)
ob_armature.show_in_front = True
ob_sphere.parent = ob_armature
ob_sphere.location = (0.0, 0.0, 0.0)
_vg = ob_sphere.vertex_groups.new(name='Bone')
for _i, _w in zip([4, 5, 14, 15, 16, 17, 18, 19, 20, 29, 30, 31, 32, 33, 34, 35, 44, 45, 46, 47, 48, 49, 50, 59, 60, 61, 62, 63, 64, 65, 74, 75, 76, 77, 78, 79, 80, 90, 91, 92, 93, 94, 95, 96, 105, 106, 107, 108, 109, 110, 111, 120, 121, 122, 123, 124, 125, 126, 135, 136, 137, 138, 139, 140, 141, 150, 151, 152, 153, 154, 155, 156, 165, 166, 167, 168, 169, 170, 171, 180, 181, 182, 183, 184, 185, 186, 195, 196, 197, 198, 199, 200, 201, 210, 211, 212, 213, 214, 215, 216, 225, 226, 227, 228, 229, 230, 231, 240, 241, 242, 243, 244, 245, 246, 255, 256, 257, 258, 259, 260, 261, 270, 271, 272, 273, 274, 275, 276, 285, 286, 287, 288, 289, 290, 291, 300, 301, 302, 303, 304, 305, 306, 307, 316, 317, 318, 319, 320, 321, 322, 331, 332, 333, 334, 335, 336, 337, 346, 347, 348, 349, 350, 351, 352, 361, 362, 363, 364, 365, 366, 367, 376, 377, 378, 379, 380, 381, 382, 391, 392, 393, 394, 395, 396, 397, 406, 407, 408, 409, 410, 411, 412, 421, 422, 423, 424, 425, 426, 427, 436, 437, 438, 439, 440, 441, 442, 451, 452, 453, 454, 455, 456, 457, 466, 467, 468, 469, 470, 471, 472, 477, 478, 479, 480, 481], [0.03504, 0.8052, 0.03493, 0.1918, 0.8054, 0.9536, 0.9891, 0.9975, 0.9995, 0.03463, 0.1915, 0.8059, 0.9539, 0.9892, 0.9976, 0.9995, 0.03418, 0.191, 0.8067, 0.9542, 0.9893, 0.9976, 0.9995, 0.03363, 0.1904, 0.8076, 0.9546, 0.9894, 0.9976, 0.9996, 0.03308, 0.1899, 0.8085, 0.955, 0.9895, 0.9976, 0.9996, 0.0326, 0.1894, 0.8093, 0.9553, 0.9896, 0.9977, 0.9996, 0.03228, 0.189, 0.8098, 0.9555, 0.9897, 0.9977, 0.9996, 0.03217, 0.1889, 0.81, 0.9556, 0.9897, 0.9977, 0.9996, 0.03229, 0.189, 0.8098, 0.9555, 0.9897, 0.9977, 0.9996, 0.03261, 0.1894, 0.8093, 0.9553, 0.9896, 0.9977, 0.9996, 0.03308, 0.1899, 0.8085, 0.955, 0.9895, 0.9976, 0.9996, 0.03364, 0.1904, 0.8076, 0.9546, 0.9894, 0.9976, 0.9996, 0.03418, 0.191, 0.8067, 0.9542, 0.9893, 0.9976, 0.9995, 0.03463, 0.1915, 0.8059, 0.9539, 0.9892, 0.9975, 0.9995, 0.03493, 0.1918, 0.8054, 0.9536, 0.9891, 0.9975, 0.9995, 0.03504, 0.1919, 0.8052, 0.9536, 0.9891, 0.9975, 0.9995, 0.03493, 0.1918, 0.8054, 0.9536, 0.9891, 0.9975, 0.9995, 0.03463, 0.1915, 0.8059, 0.9539, 0.9892, 0.9976, 0.9995, 0.03418, 0.191, 0.8067, 0.9542, 0.9893, 0.9976, 0.9995, 0.03363, 0.1904, 0.8076, 0.9546, 0.9894, 0.9976, 0.9996, 0.9998, 0.03308, 0.1899, 0.8085, 0.955, 0.9895, 0.9976, 0.9996, 0.0326, 0.1894, 0.8093, 0.9553, 0.9896, 0.9977, 0.9996, 0.03228, 0.189, 0.8098, 0.9555, 0.9897, 0.9977, 0.9996, 0.03217, 0.1889, 0.81, 0.9556, 0.9897, 0.9977, 0.9996, 0.03229, 0.189, 0.8098, 0.9555, 0.9897, 0.9977, 0.9996, 0.03261, 0.1894, 0.8093, 0.9553, 0.9896, 0.9977, 0.9996, 0.03308, 0.1899, 0.8085, 0.955, 0.9895, 0.9976, 0.9996, 0.03364, 0.1904, 0.8076, 0.9546, 0.9894, 0.9976, 0.9996, 0.03418, 0.191, 0.8067, 0.9542, 0.9893, 0.9976, 0.9995, 0.03463, 0.1915, 0.8059, 0.9539, 0.9892, 0.9975, 0.9995, 0.03493, 0.1918, 0.8054, 0.9536, 0.9891, 0.9975, 0.9995, 0.1919, 0.9536, 0.9891, 0.9975, 0.9995]): _vg.add([_i], _w, 'REPLACE')
_vg = ob_sphere.vertex_groups.new(name='Bone.001')
for _i, _w in zip([2, 3, 4, 5, 12, 13, 14, 15, 16, 17, 27, 28, 29, 30, 31, 32, 42, 43, 44, 45, 46, 47, 57, 58, 59, 60, 61, 62, 72, 73, 74, 75, 76, 77, 88, 89, 90, 91, 92, 93, 103, 104, 105, 106, 107, 108, 118, 119, 120, 121, 122, 123, 133, 134, 135, 136, 137, 138, 148, 149, 150, 151, 152, 153, 163, 164, 165, 166, 167, 168, 178, 179, 180, 181, 182, 183, 193, 194, 195, 196, 197, 198, 208, 209, 210, 211, 212, 213, 223, 224, 225, 226, 227, 228, 238, 239, 240, 241, 242, 243, 253, 254, 255, 256, 257, 258, 268, 269, 270, 271, 272, 273, 283, 284, 285, 286, 287, 288, 298, 299, 300, 301, 302, 303, 314, 315, 316, 317, 318, 319, 329, 330, 331, 332, 333, 334, 344, 345, 346, 347, 348, 349, 359, 360, 361, 362, 363, 364, 374, 375, 376, 377, 378, 379, 389, 390, 391, 392, 393, 394, 404, 405, 406, 407, 408, 409, 419, 420, 421, 422, 423, 424, 434, 435, 436, 437, 438, 439, 449, 450, 451, 452, 453, 454, 464, 465, 466, 467, 468, 469, 477, 478], [0.08836, 0.8931, 0.9412, 0.1939, 0.08819, 0.8932, 0.9412, 0.8044, 0.1937, 0.04227, 0.0877, 0.8934, 0.9414, 0.8047, 0.1932, 0.04184, 0.08696, 0.8937, 0.9417, 0.8052, 0.1924, 0.0412, 0.08608, 0.894, 0.9421, 0.8058, 0.1915, 0.04044, 0.0852, 0.8943, 0.9425, 0.8064, 0.1906, 0.03967, 0.08445, 0.8946, 0.9428, 0.8069, 0.1899, 0.03901, 0.08395, 0.8949, 0.9431, 0.8073, 0.1893, 0.03857, 0.08377, 0.8949, 0.9431, 0.8074, 0.1891, 0.03841, 0.08395, 0.8948, 0.9431, 0.8073, 0.1893, 0.03857, 0.08445, 0.8946, 0.9428, 0.8069, 0.1899, 0.03901, 0.08519, 0.8943, 0.9425, 0.8064, 0.1906, 0.03967, 0.08607, 0.894, 0.9421, 0.8058, 0.1915, 0.04044, 0.08695, 0.8937, 0.9417, 0.8052, 0.1924, 0.0412, 0.08769, 0.8934, 0.9414, 0.8047, 0.1932, 0.04185, 0.08819, 0.8932, 0.9412, 0.8044, 0.1937, 0.04227, 0.08836, 0.8931, 0.9412, 0.8043, 0.1939, 0.04242, 0.08819, 0.8932, 0.9412, 0.8044, 0.1937, 0.04227, 0.0877, 0.8934, 0.9414, 0.8047, 0.1932, 0.04184, 0.08696, 0.8937, 0.9417, 0.8052, 0.1924, 0.0412, 0.08608, 0.894, 0.9421, 0.8058, 0.1915, 0.04044, 0.0852, 0.8943, 0.9425, 0.8064, 0.1906, 0.03967, 0.08445, 0.8946, 0.9428, 0.8069, 0.1899, 0.03901, 0.08395, 0.8949, 0.9431, 0.8073, 0.1893, 0.03857, 0.08377, 0.8949, 0.9431, 0.8074, 0.1891, 0.03841, 0.08395, 0.8948, 0.9431, 0.8073, 0.1893, 0.03857, 0.08445, 0.8946, 0.9428, 0.8069, 0.1899, 0.03901, 0.08519, 0.8943, 0.9425, 0.8064, 0.1906, 0.03967, 0.08607, 0.894, 0.9421, 0.8058, 0.1915, 0.04044, 0.08695, 0.8937, 0.9417, 0.8052, 0.1924, 0.0412, 0.08769, 0.8934, 0.9414, 0.8047, 0.1932, 0.04185, 0.08819, 0.8932, 0.9412, 0.8044, 0.1937, 0.04227, 0.8043, 0.04242]): _vg.add([_i], _w, 'REPLACE')
_vg = ob_sphere.vertex_groups.new(name='Bone.002')
for _i, _w in zip([0, 1, 2, 3, 6, 7, 8, 9, 10, 11, 12, 13, 21, 22, 23, 24, 25, 26, 27, 28, 36, 37, 38, 39, 40, 41, 42, 43, 51, 52, 53, 54, 55, 56, 57, 58, 66, 67, 68, 69, 70, 71, 72, 73, 81, 82, 83, 84, 85, 86, 87, 88, 89, 97, 98, 99, 100, 101, 102, 103, 104, 112, 113, 114, 115, 116, 117, 118, 119, 127, 128, 129, 130, 131, 132, 133, 134, 142, 143, 144, 145, 146, 147, 148, 149, 157, 158, 159, 160, 161, 162, 163, 164, 172, 173, 174, 175, 176, 177, 178, 179, 187, 188, 189, 190, 191, 192, 193, 194, 202, 203, 204, 205, 206, 207, 208, 209, 217, 218, 219, 220, 221, 222, 223, 224, 232, 233, 234, 235, 236, 237, 238, 239, 247, 248, 249, 250, 251, 252, 253, 254, 262, 263, 264, 265, 266, 267, 268, 269, 277, 278, 279, 280, 281, 282, 283, 284, 292, 293, 294, 295, 296, 297, 298, 299, 308, 309, 310, 311, 312, 313, 314, 315, 323, 324, 325, 326, 327, 328, 329, 330, 338, 339, 340, 341, 342, 343, 344, 345, 353, 354, 355, 356, 357, 358, 359, 360, 368, 369, 370, 371, 372, 373, 374, 375, 383, 384, 385, 386, 387, 388, 389, 390, 398, 399, 400, 401, 402, 403, 404, 405, 413, 414, 415, 416, 417, 418, 419, 420, 428, 429, 430, 431, 432, 433, 434, 435, 443, 444, 445, 446, 447, 448, 449, 450, 458, 459, 460, 461, 462, 463, 464, 465, 473, 474, 475, 476], [1.0, 0.9995, 0.9111, 0.1009, 1.0, 1.0, 1.0, 1.0, 0.9995, 0.9929, 0.9112, 0.1008, 1.0, 1.0, 1.0, 1.0, 0.9995, 0.9929, 0.9117, 0.1007, 1.0, 1.0, 1.0, 1.0, 0.9995, 0.993, 0.9125, 0.1004, 1.0, 1.0, 1.0, 1.0, 0.9995, 0.9932, 0.9134, 0.1002, 1.0, 1.0, 1.0, 1.0, 0.9995, 0.9933, 0.9142, 0.09989, 1.0, 1.0, 1.0, 1.0, 1.0, 0.9995, 0.9934, 0.915, 0.09964, 1.0, 1.0, 1.0, 1.0, 0.9995, 0.9935, 0.9155, 0.09947, 1.0, 1.0, 1.0, 1.0, 0.9995, 0.9935, 0.9157, 0.09942, 1.0, 1.0, 1.0, 1.0, 0.9995, 0.9935, 0.9155, 0.09948, 1.0, 1.0, 1.0, 1.0, 0.9995, 0.9934, 0.915, 0.09965, 1.0, 1.0, 1.0, 1.0, 0.9995, 0.9933, 0.9143, 0.09991, 1.0, 1.0, 1.0, 1.0, 0.9995, 0.9932, 0.9134, 0.1002, 1.0, 1.0, 1.0, 1.0, 0.9995, 0.993, 0.9125, 0.1004, 1.0, 1.0, 1.0, 1.0, 0.9995, 0.9929, 0.9117, 0.1007, 1.0, 1.0, 1.0, 1.0, 0.9995, 0.9929, 0.9112, 0.1008, 1.0, 1.0, 1.0, 1.0, 0.9995, 0.9928, 0.9111, 0.1009, 1.0, 1.0, 1.0, 1.0, 0.9995, 0.9929, 0.9112, 0.1008, 1.0, 1.0, 1.0, 1.0, 0.9995, 0.9929, 0.9117, 0.1007, 1.0, 1.0, 1.0, 1.0, 0.9995, 0.993, 0.9125, 0.1004, 1.0, 1.0, 1.0, 1.0, 0.9995, 0.9932, 0.9134, 0.1002, 1.0, 1.0, 1.0, 1.0, 0.9995, 0.9933, 0.9142, 0.09989, 1.0, 1.0, 1.0, 1.0, 0.9995, 0.9934, 0.915, 0.09964, 1.0, 1.0, 1.0, 1.0, 0.9995, 0.9935, 0.9155, 0.09947, 1.0, 1.0, 1.0, 1.0, 0.9995, 0.9935, 0.9157, 0.09942, 1.0, 1.0, 1.0, 1.0, 0.9995, 0.9935, 0.9155, 0.09948, 1.0, 1.0, 1.0, 1.0, 0.9995, 0.9934, 0.915, 0.09965, 1.0, 1.0, 1.0, 1.0, 0.9995, 0.9933, 0.9143, 0.09991, 1.0, 1.0, 1.0, 1.0, 0.9995, 0.9932, 0.9134, 0.1002, 1.0, 1.0, 1.0, 1.0, 0.9995, 0.993, 0.9125, 0.1004, 1.0, 1.0, 1.0, 1.0, 0.9995, 0.9929, 0.9117, 0.1007, 1.0, 1.0, 1.0, 1.0, 0.9995, 0.9929, 0.9112, 0.1008, 1.0, 1.0, 1.0, 0.9928]): _vg.add([_i], _w, 'REPLACE')
_m = ob_sphere.modifiers.new('Armature', 'ARMATURE')
_m.object = ob_armature
_m = ob_sphere.modifiers.new('CorrectiveSmooth', 'CORRECTIVE_SMOOTH')
_m.factor = 1.0
_m.iterations = 10
_m = ob_sphere.modifiers.new('Subdivision', 'SUBSURF')
_m.render_levels = 1

# ---- collection membership
scene.collection.objects.link(ob_camera)
col_collection.objects.link(ob_cloth)
col_collection.objects.link(ob_empty)
col_collection.objects.link(ob_empty_001)
col_collection.objects.link(ob_empty_002)
col_collection.objects.link(ob_armature)
col_collection.objects.link(ob_sphere)

# ---- scene / render settings (as saved in the file)
scene.camera = ob_camera
scene.frame_start = 1; scene.frame_end = 120; scene.frame_set(29)
scene.render.engine = 'BLENDER_EEVEE_NEXT'
scene.eevee.taa_samples = 64
bpy.context.view_layer.update()
